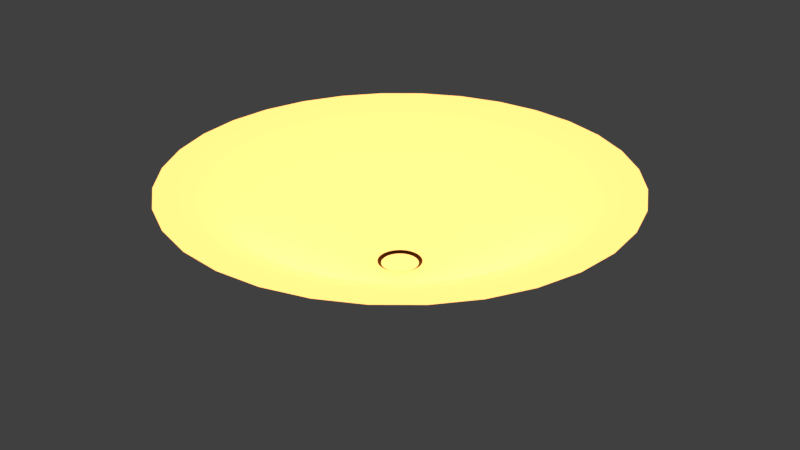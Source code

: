 # Source: ceiling-light.blend  (saved by Blender 2.93.20; exported with 4.5.12 LTS)
import bpy
from mathutils import Matrix  # noqa: F401  (used for matrix-valued properties, if any)

bpy.ops.wm.read_factory_settings(use_empty=True)
scene = bpy.context.scene
scene.name = 'Scene'

# ---- collections
col_collection_1 = bpy.data.collections.new('Collection 1'); scene.collection.children.link(col_collection_1)

# ---- materials (node trees are filled in below, after node groups)
mat_material_001 = bpy.data.materials.new('Material.001')
mat_material_001.use_transparent_shadow = False
mat_material = bpy.data.materials.new('Material')
mat_material.use_transparent_shadow = False

# ---- material node trees
mat_material_001.use_nodes = True; mat_material_001.node_tree.nodes.clear()
_N = mat_material_001.node_tree.nodes; _L = mat_material_001.node_tree.links
n0 = _N.new('ShaderNodeBsdfPrincipled'); n0.name = 'Principled BSDF'; n0.location = (10, 300)
n0.distribution = 'GGX'
n0.subsurface_method = 'BURLEY'
n0.inputs[0].default_value = (0.8, 0.7219, 0.567, 1.0)
n0.inputs[2].default_value = 0.3778
n0.inputs[3].default_value = 1.45
n0.inputs[27].default_value = (1.0, 0.4639, 0.1256, 1.0)
n0.inputs[28].default_value = 2.0
n1 = _N.new('ShaderNodeOutputMaterial'); n1.name = 'Material Output'; n1.location = (300, 300)
_L.new(n0.outputs[0], n1.inputs[0])
n1.is_active_output = True
mat_material.use_nodes = True; mat_material.node_tree.nodes.clear()
_N = mat_material.node_tree.nodes; _L = mat_material.node_tree.links
n0 = _N.new('ShaderNodeBsdfPrincipled'); n0.name = 'Principled BSDF'; n0.location = (10, 300)
n0.distribution = 'GGX'
n0.subsurface_method = 'BURLEY'
n0.inputs[0].default_value = (0.1574, 0.06813, 0.00686, 1.0)
n0.inputs[1].default_value = 1.0
n0.inputs[2].default_value = 0.6111
n0.inputs[3].default_value = 1.45
n0.inputs[27].default_value = (0.0, 0.0, 0.0, 1.0)
n0.inputs[28].default_value = 1.0
n1 = _N.new('ShaderNodeOutputMaterial'); n1.name = 'Material Output'; n1.location = (300, 300)
_L.new(n0.outputs[0], n1.inputs[0])
n1.is_active_output = True

# ---- world
world_world = bpy.data.worlds.new('World'); scene.world = world_world
world_world.color = (0.05088, 0.05088, 0.05088)
world_world.use_sun_shadow = False
world_world.sun_shadow_jitter_overblur = 0.0
world_world.cycles.sampling_method = 'MANUAL'

# ---- meshes
me_circle_001 = bpy.data.meshes.new('Circle.001')
me_circle_001.from_pydata([(-1.661e-08, 0.75, -0.04754), (-0.1463, 0.7356, -0.04754), (-0.287, 0.6929, -0.04754), (-0.4167, 0.6236, -0.04754), (-0.5303, 0.5303, -0.04754), (-0.6236, 0.4167, -0.04754), (-0.6929, 0.287, -0.04754), (-0.7356, 0.1463, -0.04754), (-0.75, 9.867e-08, -0.04754), (-0.7356, -0.1463, -0.04754), (-0.6929, -0.287, -0.04754), (-0.6236, -0.4167, -0.04754), (-0.5303, -0.5303, -0.04754), (-0.4167, -0.6236, -0.04754), (-0.287, -0.6929, -0.04754), (-0.1463, -0.7356, -0.04754), (2.278e-07, -0.75, -0.04754), (0.1463, -0.7356, -0.04754), (0.287, -0.6929, -0.04754), (0.4167, -0.6236, -0.04754), (0.5303, -0.5303, -0.04754), (0.6236, -0.4167, -0.04754), (0.6929, -0.287, -0.04754), (0.7356, -0.1463, -0.04754), (0.75, 7.662e-07, -0.04754), (0.7356, 0.1463, -0.04754), (0.6929, 0.287, -0.04754), (0.6236, 0.4167, -0.04754), (0.5303, 0.5303, -0.04754), (0.4167, 0.6236, -0.04754), (0.287, 0.6929, -0.04754), (0.1463, 0.7356, -0.04754), (-0.01399, 0.07036, -0.3426), (9.313e-08, 0.07173, -0.3426), (-0.02745, 0.06627, -0.3426), (-0.03985, 0.05964, -0.3426), (-0.05072, 0.05072, -0.3426), (-0.05964, 0.03985, -0.3426), (-0.06627, 0.02745, -0.3426), (-0.07036, 0.01399, -0.3426), (-0.07173, 8.316e-08, -0.3426), (-0.07036, -0.01399, -0.3426), (-0.06627, -0.02745, -0.3426), (-0.05964, -0.03985, -0.3426), (-0.05072, -0.05072, -0.3426), (-0.03985, -0.05964, -0.3426), (-0.02745, -0.06627, -0.3426), (-0.01399, -0.07036, -0.3426), (1.242e-07, -0.07173, -0.3426), (0.01399, -0.07036, -0.3426), (0.02745, -0.06627, -0.3426), (0.03985, -0.05964, -0.3426), (0.05072, -0.05072, -0.3426), (0.05964, -0.03985, -0.3426), (0.06627, -0.02745, -0.3426), (0.07036, -0.01399, -0.3426), (0.07173, 1.312e-07, -0.3426), (0.07036, 0.01399, -0.3426), (0.06627, 0.02745, -0.3426), (0.05964, 0.03985, -0.3426), (0.05072, 0.05072, -0.3426), (0.03985, 0.05964, -0.3426), (0.02745, 0.06627, -0.3426), (0.01399, 0.07036, -0.3426), (-0.1316, 0.6617, -0.04836), (1.216e-08, 0.6746, -0.04836), (-0.2582, 0.6233, -0.04836), (-0.3748, 0.5609, -0.04836), (-0.477, 0.477, -0.04836), (-0.5609, 0.3748, -0.04836), (-0.6233, 0.2582, -0.04836), (-0.6617, 0.1316, -0.04836), (-0.6746, 8.711e-08, -0.04836), (-0.6617, -0.1316, -0.04836), (-0.6233, -0.2582, -0.04836), (-0.5609, -0.3748, -0.04836), (-0.477, -0.477, -0.04836), (-0.3748, -0.5609, -0.04836), (-0.2582, -0.6233, -0.04836), (-0.1316, -0.6617, -0.04836), (2.046e-07, -0.6746, -0.04836), (0.1316, -0.6617, -0.04836), (0.2582, -0.6233, -0.04836), (0.3748, -0.5609, -0.04836), (0.477, -0.477, -0.04836), (0.5609, -0.3748, -0.04836), (0.6233, -0.2582, -0.04836), (0.6617, -0.1316, -0.04836), (0.6746, 6.969e-07, -0.04836), (0.6617, 0.1316, -0.04836), (0.6233, 0.2582, -0.04836), (0.5609, 0.3748, -0.04836), (0.477, 0.477, -0.04836), (0.3748, 0.5609, -0.04836), (0.2582, 0.6233, -0.04836), (0.1316, 0.6617, -0.04836), (-0.1169, 0.5878, -0.06984), (3.163e-08, 0.5993, -0.06984), (-0.2293, 0.5537, -0.06984), (-0.3329, 0.4983, -0.06984), (-0.4238, 0.4238, -0.06984), (-0.4983, 0.3329, -0.06984), (-0.5537, 0.2293, -0.06984), (-0.5878, 0.1169, -0.06984), (-0.5993, 8.767e-08, -0.06984), (-0.5878, -0.1169, -0.06984), (-0.5537, -0.2293, -0.06984), (-0.4983, -0.3329, -0.06984), (-0.4238, -0.4238, -0.06984), (-0.3329, -0.4983, -0.06984), (-0.2293, -0.5537, -0.06984), (-0.1169, -0.5878, -0.06984), (1.911e-07, -0.5993, -0.06984), (0.1169, -0.5878, -0.06984), (0.2293, -0.5537, -0.06984), (0.3329, -0.4983, -0.06984), (0.4238, -0.4238, -0.06984), (0.4983, -0.3329, -0.06984), (0.5537, -0.2293, -0.06984), (0.5878, -0.1169, -0.06984), (0.5993, 6.322e-07, -0.06984), (0.5878, 0.1169, -0.06984), (0.5537, 0.2293, -0.06984), (0.4983, 0.3329, -0.06984), (0.4238, 0.4238, -0.06984), (0.3329, 0.4983, -0.06984), (0.2293, 0.5537, -0.06984), (0.1169, 0.5878, -0.06984), (-0.1022, 0.5138, -0.1143), (5.561e-08, 0.5239, -0.1143), (-0.2005, 0.484, -0.1143), (-0.2911, 0.4356, -0.1143), (-0.3705, 0.3705, -0.1143), (-0.4356, 0.2911, -0.1143), (-0.484, 0.2005, -0.1143), (-0.5138, 0.1022, -0.1143), (-0.5239, 8.852e-08, -0.1143), (-0.5138, -0.1022, -0.1143), (-0.484, -0.2005, -0.1143), (-0.4356, -0.2911, -0.1143), (-0.3705, -0.3705, -0.1143), (-0.2911, -0.4356, -0.1143), (-0.2005, -0.484, -0.1143), (-0.1022, -0.5138, -0.1143), (1.75e-07, -0.5239, -0.1143), (0.1022, -0.5138, -0.1143), (0.2005, -0.484, -0.1143), (0.2911, -0.4356, -0.1143), (0.3705, -0.3705, -0.1143), (0.4356, -0.2911, -0.1143), (0.484, -0.2005, -0.1143), (0.5138, -0.1022, -0.1143), (0.5239, 5.733e-07, -0.1143), (0.5138, 0.1022, -0.1143), (0.484, 0.2005, -0.1143), (0.4356, 0.2911, -0.1143), (0.3705, 0.3705, -0.1143), (0.2911, 0.4356, -0.1143), (0.2005, 0.484, -0.1143), (0.1022, 0.5138, -0.1143), (-0.08751, 0.4399, -0.1661), (6.746e-08, 0.4485, -0.1661), (-0.1717, 0.4144, -0.1661), (-0.2492, 0.373, -0.1661), (-0.3172, 0.3172, -0.1661), (-0.373, 0.2492, -0.1661), (-0.4144, 0.1717, -0.1661), (-0.4399, 0.08751, -0.1661), (-0.4485, 8.795e-08, -0.1661), (-0.4399, -0.08751, -0.1661), (-0.4144, -0.1717, -0.1661), (-0.373, -0.2492, -0.1661), (-0.3172, -0.3172, -0.1661), (-0.2492, -0.373, -0.1661), (-0.1717, -0.4144, -0.1661), (-0.08751, -0.4399, -0.1661), (1.57e-07, -0.4485, -0.1661), (0.08751, -0.4399, -0.1661), (0.1717, -0.4144, -0.1661), (0.2492, -0.373, -0.1661), (0.3172, -0.3172, -0.1661), (0.373, -0.2492, -0.1661), (0.4144, -0.1717, -0.1661), (0.4399, -0.08751, -0.1661), (0.4485, 5.2e-07, -0.1661), (0.4399, 0.08751, -0.1661), (0.4144, 0.1717, -0.1661), (0.373, 0.2492, -0.1661), (0.3172, 0.3172, -0.1661), (0.2492, 0.373, -0.1661), (0.1717, 0.4144, -0.1661), (0.08751, 0.4399, -0.1661), (-0.0728, 0.366, -0.2165), (6.294e-08, 0.3732, -0.2165), (-0.1428, 0.3448, -0.2165), (-0.2073, 0.3103, -0.2165), (-0.2639, 0.2639, -0.2165), (-0.3103, 0.2073, -0.2165), (-0.3448, 0.1428, -0.2165), (-0.366, 0.0728, -0.2165), (-0.3732, 8.795e-08, -0.2165), (-0.366, -0.0728, -0.2165), (-0.3448, -0.1428, -0.2165), (-0.3103, -0.2073, -0.2165), (-0.2639, -0.2639, -0.2165), (-0.2073, -0.3103, -0.2165), (-0.1428, -0.3448, -0.2165), (-0.0728, -0.366, -0.2165), (1.358e-07, -0.3732, -0.2165), (0.0728, -0.366, -0.2165), (0.1428, -0.3448, -0.2165), (0.2073, -0.3103, -0.2165), (0.2639, -0.2639, -0.2165), (0.3103, -0.2073, -0.2165), (0.3448, -0.1428, -0.2165), (0.366, -0.0728, -0.2165), (0.3732, 4.556e-07, -0.2165), (0.366, 0.07281, -0.2165), (0.3448, 0.1428, -0.2165), (0.3103, 0.2073, -0.2165), (0.2639, 0.2639, -0.2165), (0.2073, 0.3103, -0.2165), (0.1428, 0.3448, -0.2165), (0.0728, 0.366, -0.2165), (-0.0581, 0.2921, -0.2627), (6.097e-08, 0.2978, -0.2627), (-0.114, 0.2752, -0.2627), (-0.1655, 0.2476, -0.2627), (-0.2106, 0.2106, -0.2627), (-0.2476, 0.1655, -0.2627), (-0.2752, 0.114, -0.2627), (-0.2921, 0.0581, -0.2627), (-0.2978, 8.767e-08, -0.2627), (-0.2921, -0.0581, -0.2627), (-0.2752, -0.114, -0.2627), (-0.2476, -0.1655, -0.2627), (-0.2106, -0.2106, -0.2627), (-0.1655, -0.2476, -0.2627), (-0.114, -0.2752, -0.2627), (-0.0581, -0.2921, -0.2627), (1.225e-07, -0.2978, -0.2627), (0.0581, -0.2921, -0.2627), (0.114, -0.2752, -0.2627), (0.1655, -0.2476, -0.2627), (0.2106, -0.2106, -0.2627), (0.2476, -0.1655, -0.2627), (0.2752, -0.114, -0.2627), (0.2921, -0.0581, -0.2627), (0.2978, 3.877e-07, -0.2627), (0.2921, 0.0581, -0.2627), (0.2752, 0.114, -0.2627), (0.2476, 0.1655, -0.2627), (0.2106, 0.2106, -0.2627), (0.1655, 0.2476, -0.2627), (0.114, 0.2752, -0.2627), (0.0581, 0.2921, -0.2627), (-0.0434, 0.2182, -0.3025), (6.294e-08, 0.2225, -0.3025), (-0.08513, 0.2055, -0.3025), (-0.1236, 0.185, -0.3025), (-0.1573, 0.1573, -0.3025), (-0.185, 0.1236, -0.3025), (-0.2055, 0.08513, -0.3025), (-0.2182, 0.0434, -0.3025), (-0.2225, 8.711e-08, -0.3025), (-0.2182, -0.0434, -0.3025), (-0.2055, -0.08513, -0.3025), (-0.185, -0.1236, -0.3025), (-0.1573, -0.1573, -0.3025), (-0.1236, -0.185, -0.3025), (-0.08513, -0.2055, -0.3025), (-0.0434, -0.2182, -0.3025), (1.056e-07, -0.2225, -0.3025), (0.0434, -0.2182, -0.3025), (0.08513, -0.2055, -0.3025), (0.1236, -0.185, -0.3025), (0.1573, -0.1573, -0.3025), (0.185, -0.1236, -0.3025), (0.2055, -0.08513, -0.3025), (0.2182, -0.0434, -0.3025), (0.2225, 3.14e-07, -0.3025), (0.2182, 0.0434, -0.3025), (0.2055, 0.08513, -0.3025), (0.185, 0.1236, -0.3025), (0.1573, 0.1573, -0.3025), (0.1236, 0.185, -0.3025), (0.08513, 0.2055, -0.3025), (0.0434, 0.2182, -0.3025), (-0.0287, 0.1443, -0.3313), (7.14e-08, 0.1471, -0.3313), (-0.05629, 0.1359, -0.3313), (-0.08172, 0.1223, -0.3313), (-0.104, 0.104, -0.3313), (-0.1223, 0.08172, -0.3313), (-0.1359, 0.05629, -0.3313), (-0.1443, 0.0287, -0.3313), (-0.1471, 8.626e-08, -0.3313), (-0.1443, -0.0287, -0.3313), (-0.1359, -0.05629, -0.3313), (-0.1223, -0.08172, -0.3313), (-0.104, -0.104, -0.3313), (-0.08172, -0.1223, -0.3313), (-0.05629, -0.1359, -0.3313), (-0.0287, -0.1443, -0.3313), (1.028e-07, -0.1471, -0.3313), (0.0287, -0.1443, -0.3313), (0.05629, -0.1359, -0.3313), (0.08172, -0.1223, -0.3313), (0.104, -0.104, -0.3313), (0.1223, -0.08172, -0.3313), (0.1359, -0.05629, -0.3313), (0.1443, -0.0287, -0.3313), (0.1471, 2.305e-07, -0.3313), (0.1443, 0.0287, -0.3313), (0.1359, 0.05629, -0.3313), (0.1223, 0.08172, -0.3313), (0.104, 0.104, -0.3313), (0.08172, 0.1223, -0.3313), (0.05629, 0.1359, -0.3313), (0.0287, 0.1443, -0.3313)], [], [(32, 33, 63, 62, 61, 60, 59, 58, 57, 56, 55, 54, 53, 52, 51, 50, 49, 48, 47, 46, 45, 44, 43, 42, 41, 40, 39, 38, 37, 36, 35, 34), (64, 1, 0, 65), (66, 2, 1, 64), (67, 3, 2, 66), (68, 4, 3, 67), (69, 5, 4, 68), (70, 6, 5, 69), (71, 7, 6, 70), (72, 8, 7, 71), (73, 9, 8, 72), (74, 10, 9, 73), (75, 11, 10, 74), (76, 12, 11, 75), (77, 13, 12, 76), (78, 14, 13, 77), (79, 15, 14, 78), (80, 16, 15, 79), (81, 17, 16, 80), (82, 18, 17, 81), (83, 19, 18, 82), (84, 20, 19, 83), (85, 21, 20, 84), (86, 22, 21, 85), (87, 23, 22, 86), (88, 24, 23, 87), (89, 25, 24, 88), (90, 26, 25, 89), (91, 27, 26, 90), (92, 28, 27, 91), (93, 29, 28, 92), (94, 30, 29, 93), (95, 31, 30, 94), (65, 0, 31, 95), (96, 64, 65, 97), (98, 66, 64, 96), (99, 67, 66, 98), (100, 68, 67, 99), (101, 69, 68, 100), (102, 70, 69, 101), (103, 71, 70, 102), (104, 72, 71, 103), (105, 73, 72, 104), (106, 74, 73, 105), (107, 75, 74, 106), (108, 76, 75, 107), (109, 77, 76, 108), (110, 78, 77, 109), (111, 79, 78, 110), (112, 80, 79, 111), (113, 81, 80, 112), (114, 82, 81, 113), (115, 83, 82, 114), (116, 84, 83, 115), (117, 85, 84, 116), (118, 86, 85, 117), (119, 87, 86, 118), (120, 88, 87, 119), (121, 89, 88, 120), (122, 90, 89, 121), (123, 91, 90, 122), (124, 92, 91, 123), (125, 93, 92, 124), (126, 94, 93, 125), (127, 95, 94, 126), (97, 65, 95, 127), (128, 96, 97, 129), (130, 98, 96, 128), (131, 99, 98, 130), (132, 100, 99, 131), (133, 101, 100, 132), (134, 102, 101, 133), (135, 103, 102, 134), (136, 104, 103, 135), (137, 105, 104, 136), (138, 106, 105, 137), (139, 107, 106, 138), (140, 108, 107, 139), (141, 109, 108, 140), (142, 110, 109, 141), (143, 111, 110, 142), (144, 112, 111, 143), (145, 113, 112, 144), (146, 114, 113, 145), (147, 115, 114, 146), (148, 116, 115, 147), (149, 117, 116, 148), (150, 118, 117, 149), (151, 119, 118, 150), (152, 120, 119, 151), (153, 121, 120, 152), (154, 122, 121, 153), (155, 123, 122, 154), (156, 124, 123, 155), (157, 125, 124, 156), (158, 126, 125, 157), (159, 127, 126, 158), (129, 97, 127, 159), (160, 128, 129, 161), (162, 130, 128, 160), (163, 131, 130, 162), (164, 132, 131, 163), (165, 133, 132, 164), (166, 134, 133, 165), (167, 135, 134, 166), (168, 136, 135, 167), (169, 137, 136, 168), (170, 138, 137, 169), (171, 139, 138, 170), (172, 140, 139, 171), (173, 141, 140, 172), (174, 142, 141, 173), (175, 143, 142, 174), (176, 144, 143, 175), (177, 145, 144, 176), (178, 146, 145, 177), (179, 147, 146, 178), (180, 148, 147, 179), (181, 149, 148, 180), (182, 150, 149, 181), (183, 151, 150, 182), (184, 152, 151, 183), (185, 153, 152, 184), (186, 154, 153, 185), (187, 155, 154, 186), (188, 156, 155, 187), (189, 157, 156, 188), (190, 158, 157, 189), (191, 159, 158, 190), (161, 129, 159, 191), (192, 160, 161, 193), (194, 162, 160, 192), (195, 163, 162, 194), (196, 164, 163, 195), (197, 165, 164, 196), (198, 166, 165, 197), (199, 167, 166, 198), (200, 168, 167, 199), (201, 169, 168, 200), (202, 170, 169, 201), (203, 171, 170, 202), (204, 172, 171, 203), (205, 173, 172, 204), (206, 174, 173, 205), (207, 175, 174, 206), (208, 176, 175, 207), (209, 177, 176, 208), (210, 178, 177, 209), (211, 179, 178, 210), (212, 180, 179, 211), (213, 181, 180, 212), (214, 182, 181, 213), (215, 183, 182, 214), (216, 184, 183, 215), (217, 185, 184, 216), (218, 186, 185, 217), (219, 187, 186, 218), (220, 188, 187, 219), (221, 189, 188, 220), (222, 190, 189, 221), (223, 191, 190, 222), (193, 161, 191, 223), (224, 192, 193, 225), (226, 194, 192, 224), (227, 195, 194, 226), (228, 196, 195, 227), (229, 197, 196, 228), (230, 198, 197, 229), (231, 199, 198, 230), (232, 200, 199, 231), (233, 201, 200, 232), (234, 202, 201, 233), (235, 203, 202, 234), (236, 204, 203, 235), (237, 205, 204, 236), (238, 206, 205, 237), (239, 207, 206, 238), (240, 208, 207, 239), (241, 209, 208, 240), (242, 210, 209, 241), (243, 211, 210, 242), (244, 212, 211, 243), (245, 213, 212, 244), (246, 214, 213, 245), (247, 215, 214, 246), (248, 216, 215, 247), (249, 217, 216, 248), (250, 218, 217, 249), (251, 219, 218, 250), (252, 220, 219, 251), (253, 221, 220, 252), (254, 222, 221, 253), (255, 223, 222, 254), (225, 193, 223, 255), (256, 224, 225, 257), (258, 226, 224, 256), (259, 227, 226, 258), (260, 228, 227, 259), (261, 229, 228, 260), (262, 230, 229, 261), (263, 231, 230, 262), (264, 232, 231, 263), (265, 233, 232, 264), (266, 234, 233, 265), (267, 235, 234, 266), (268, 236, 235, 267), (269, 237, 236, 268), (270, 238, 237, 269), (271, 239, 238, 270), (272, 240, 239, 271), (273, 241, 240, 272), (274, 242, 241, 273), (275, 243, 242, 274), (276, 244, 243, 275), (277, 245, 244, 276), (278, 246, 245, 277), (279, 247, 246, 278), (280, 248, 247, 279), (281, 249, 248, 280), (282, 250, 249, 281), (283, 251, 250, 282), (284, 252, 251, 283), (285, 253, 252, 284), (286, 254, 253, 285), (287, 255, 254, 286), (257, 225, 255, 287), (288, 256, 257, 289), (290, 258, 256, 288), (291, 259, 258, 290), (292, 260, 259, 291), (293, 261, 260, 292), (294, 262, 261, 293), (295, 263, 262, 294), (296, 264, 263, 295), (297, 265, 264, 296), (298, 266, 265, 297), (299, 267, 266, 298), (300, 268, 267, 299), (301, 269, 268, 300), (302, 270, 269, 301), (303, 271, 270, 302), (304, 272, 271, 303), (305, 273, 272, 304), (306, 274, 273, 305), (307, 275, 274, 306), (308, 276, 275, 307), (309, 277, 276, 308), (310, 278, 277, 309), (311, 279, 278, 310), (312, 280, 279, 311), (313, 281, 280, 312), (314, 282, 281, 313), (315, 283, 282, 314), (316, 284, 283, 315), (317, 285, 284, 316), (318, 286, 285, 317), (319, 287, 286, 318), (289, 257, 287, 319), (32, 288, 289, 33), (34, 290, 288, 32), (35, 291, 290, 34), (36, 292, 291, 35), (37, 293, 292, 36), (38, 294, 293, 37), (39, 295, 294, 38), (40, 296, 295, 39), (41, 297, 296, 40), (42, 298, 297, 41), (43, 299, 298, 42), (44, 300, 299, 43), (45, 301, 300, 44), (46, 302, 301, 45), (47, 303, 302, 46), (48, 304, 303, 47), (49, 305, 304, 48), (50, 306, 305, 49), (51, 307, 306, 50), (52, 308, 307, 51), (53, 309, 308, 52), (54, 310, 309, 53), (55, 311, 310, 54), (56, 312, 311, 55), (57, 313, 312, 56), (58, 314, 313, 57), (59, 315, 314, 58), (60, 316, 315, 59), (61, 317, 316, 60), (62, 318, 317, 61), (63, 319, 318, 62), (33, 289, 319, 63)])
me_circle_001.polygons.foreach_set('use_smooth', [True] * 289)
_uv = me_circle_001.uv_layers.new(name='UVMap')
_uv.uv.foreach_set('vector', [0.4752, 0.4695, 0.4815, 0.4652, 0.4886, 0.4622, 0.4961, 0.4607, 0.5038, 0.4607, 0.5113, 0.4622, 0.5184, 0.4651, 0.5248, 0.4693, 0.5303, 0.4747, 0.5345, 0.4811, 0.5375, 0.4881, 0.539, 0.4957, 0.5391, 0.5033, 0.5376, 0.5109, 0.5347, 0.518, 0.5305, 0.5244, 0.5251, 0.5298, 0.5187, 0.5341, 0.5116, 0.5371, 0.5041, 0.5386, 0.4964, 0.5386, 0.4889, 0.5372, 0.4818, 0.5342, 0.4754, 0.53, 0.47, 0.5246, 0.4657, 0.5182, 0.4627, 0.5112, 0.4612, 0.5036, 0.4612, 0.496, 0.4626, 0.4884, 0.4655, 0.4813, 0.4698, 0.4749, 0.2137, 0.1504, 0.1818, 0.1114, 0.2636, 0.05678, 0.2874, 0.1013, 0.1511, 0.2129, 0.1121, 0.1809, 0.1818, 0.1114, 0.2137, 0.1504, 0.1018, 0.2865, 0.0573, 0.2627, 0.1121, 0.1809, 0.1511, 0.2129, 0.0678, 0.3683, 0.01952, 0.3536, 0.0573, 0.2627, 0.1018, 0.2865, 0.05043, 0.4552, 0.0001964, 0.4502, 0.01952, 0.3536, 0.0678, 0.3683, 0.05036, 0.5438, 9.996e-05, 0.5487, 0.0001964, 0.4502, 0.05043, 0.4552, 0.06759, 0.6308, 0.01925, 0.6454, 9.996e-05, 0.5487, 0.05036, 0.5438, 0.1015, 0.7127, 0.05694, 0.7365, 0.01925, 0.6454, 0.06759, 0.6308, 0.1508, 0.7864, 0.1117, 0.8185, 0.05694, 0.7365, 0.1015, 0.7127, 0.2135, 0.8491, 0.1815, 0.8882, 0.1117, 0.8185, 0.1508, 0.7864, 0.2873, 0.8982, 0.2636, 0.9428, 0.1815, 0.8882, 0.2135, 0.8491, 0.3691, 0.932, 0.3545, 0.9803, 0.2636, 0.9428, 0.2873, 0.8982, 0.4559, 0.9492, 0.451, 0.9994, 0.3545, 0.9803, 0.3691, 0.932, 0.5445, 0.9492, 0.5494, 0.9994, 0.451, 0.9994, 0.4559, 0.9492, 0.6313, 0.932, 0.646, 0.9802, 0.5494, 0.9994, 0.5445, 0.9492, 0.7132, 0.8981, 0.737, 0.9426, 0.646, 0.9802, 0.6313, 0.932, 0.7868, 0.8488, 0.8189, 0.8879, 0.737, 0.9426, 0.7132, 0.8981, 0.8495, 0.7862, 0.8885, 0.8182, 0.8189, 0.8879, 0.7868, 0.8488, 0.8987, 0.7124, 0.9432, 0.7362, 0.8885, 0.8182, 0.8495, 0.7862, 0.9325, 0.6305, 0.9808, 0.6451, 0.9432, 0.7362, 0.8987, 0.7124, 0.9497, 0.5436, 0.9999, 0.5485, 0.9808, 0.6451, 0.9325, 0.6305, 0.9496, 0.4551, 0.9998, 0.4501, 0.9999, 0.5485, 0.9497, 0.5436, 0.9322, 0.3683, 0.9804, 0.3536, 0.9998, 0.4501, 0.9496, 0.4551, 0.8982, 0.2866, 0.9426, 0.2627, 0.9804, 0.3536, 0.9322, 0.3683, 0.849, 0.2131, 0.8879, 0.1811, 0.9426, 0.2627, 0.8982, 0.2866, 0.7864, 0.1506, 0.8184, 0.1116, 0.8879, 0.1811, 0.849, 0.2131, 0.7129, 0.1014, 0.7366, 0.05701, 0.8184, 0.1116, 0.7864, 0.1506, 0.6312, 0.06759, 0.6458, 0.01938, 0.7366, 0.05701, 0.7129, 0.1014, 0.5444, 0.05031, 0.5494, 0.0001589, 0.6458, 0.01938, 0.6312, 0.06759, 0.456, 0.05026, 0.451, 9.996e-05, 0.5494, 0.0001589, 0.5444, 0.05031, 0.3692, 0.06746, 0.3546, 0.01921, 0.451, 9.996e-05, 0.456, 0.05026, 0.2874, 0.1013, 0.2636, 0.05678, 0.3546, 0.01921, 0.3692, 0.06746, 0.2469, 0.1908, 0.2137, 0.1504, 0.2874, 0.1013, 0.312, 0.1474, 0.1915, 0.2461, 0.1511, 0.2129, 0.2137, 0.1504, 0.2469, 0.1908, 0.1479, 0.3112, 0.1018, 0.2865, 0.1511, 0.2129, 0.1915, 0.2461, 0.1179, 0.3835, 0.0678, 0.3683, 0.1018, 0.2865, 0.1479, 0.3112, 0.1025, 0.4603, 0.05043, 0.4552, 0.0678, 0.3683, 0.1179, 0.3835, 0.1025, 0.5387, 0.05036, 0.5438, 0.05043, 0.4552, 0.1025, 0.4603, 0.1177, 0.6156, 0.06759, 0.6308, 0.05036, 0.5438, 0.1025, 0.5387, 0.1477, 0.688, 0.1015, 0.7127, 0.06759, 0.6308, 0.1177, 0.6156, 0.1912, 0.7532, 0.1508, 0.7864, 0.1015, 0.7127, 0.1477, 0.688, 0.2467, 0.8086, 0.2135, 0.8491, 0.1508, 0.7864, 0.1912, 0.7532, 0.3119, 0.852, 0.2873, 0.8982, 0.2135, 0.8491, 0.2467, 0.8086, 0.3842, 0.8819, 0.3691, 0.932, 0.2873, 0.8982, 0.3119, 0.852, 0.461, 0.8972, 0.4559, 0.9492, 0.3691, 0.932, 0.3842, 0.8819, 0.5393, 0.8972, 0.5445, 0.9492, 0.4559, 0.9492, 0.461, 0.8972, 0.6161, 0.8819, 0.6313, 0.932, 0.5445, 0.9492, 0.5393, 0.8972, 0.6885, 0.8519, 0.7132, 0.8981, 0.6313, 0.932, 0.6161, 0.8819, 0.7536, 0.8084, 0.7868, 0.8488, 0.7132, 0.8981, 0.6885, 0.8519, 0.809, 0.753, 0.8495, 0.7862, 0.7868, 0.8488, 0.7536, 0.8084, 0.8525, 0.6878, 0.8987, 0.7124, 0.8495, 0.7862, 0.809, 0.753, 0.8824, 0.6154, 0.9325, 0.6305, 0.8987, 0.7124, 0.8525, 0.6878, 0.8976, 0.5386, 0.9497, 0.5436, 0.9325, 0.6305, 0.8824, 0.6154, 0.8975, 0.4603, 0.9496, 0.4551, 0.9497, 0.5436, 0.8976, 0.5386, 0.8822, 0.3835, 0.9322, 0.3683, 0.9496, 0.4551, 0.8975, 0.4603, 0.8522, 0.3113, 0.8982, 0.2866, 0.9322, 0.3683, 0.8822, 0.3835, 0.8087, 0.2463, 0.849, 0.2131, 0.8982, 0.2866, 0.8522, 0.3113, 0.7533, 0.191, 0.7864, 0.1506, 0.849, 0.2131, 0.8087, 0.2463, 0.6883, 0.1475, 0.7129, 0.1014, 0.7864, 0.1506, 0.7533, 0.191, 0.616, 0.1176, 0.6312, 0.06759, 0.7129, 0.1014, 0.6883, 0.1475, 0.5393, 0.1023, 0.5444, 0.05031, 0.6312, 0.06759, 0.616, 0.1176, 0.4611, 0.1023, 0.456, 0.05026, 0.5444, 0.05031, 0.5393, 0.1023, 0.3843, 0.1175, 0.3692, 0.06746, 0.456, 0.05026, 0.4611, 0.1023, 0.312, 0.1474, 0.2874, 0.1013, 0.3692, 0.06746, 0.3843, 0.1175, 0.2834, 0.2354, 0.2469, 0.1908, 0.312, 0.1474, 0.3391, 0.1983, 0.236, 0.2828, 0.1915, 0.2461, 0.2469, 0.1908, 0.2834, 0.2354, 0.1987, 0.3384, 0.1479, 0.3112, 0.1915, 0.2461, 0.236, 0.2828, 0.1731, 0.4003, 0.1179, 0.3835, 0.1479, 0.3112, 0.1987, 0.3384, 0.1599, 0.4661, 0.1025, 0.4603, 0.1179, 0.3835, 0.1731, 0.4003, 0.1599, 0.5331, 0.1025, 0.5387, 0.1025, 0.4603, 0.1599, 0.4661, 0.173, 0.5988, 0.1177, 0.6156, 0.1025, 0.5387, 0.1599, 0.5331, 0.1986, 0.6608, 0.1477, 0.688, 0.1177, 0.6156, 0.173, 0.5988, 0.2359, 0.7165, 0.1912, 0.7532, 0.1477, 0.688, 0.1986, 0.6608, 0.2833, 0.7639, 0.2467, 0.8086, 0.1912, 0.7532, 0.2359, 0.7165, 0.339, 0.8012, 0.3119, 0.852, 0.2467, 0.8086, 0.2833, 0.7639, 0.401, 0.8268, 0.3842, 0.8819, 0.3119, 0.852, 0.339, 0.8012, 0.4667, 0.8398, 0.461, 0.8972, 0.3842, 0.8819, 0.401, 0.8268, 0.5337, 0.8398, 0.5393, 0.8972, 0.461, 0.8972, 0.4667, 0.8398, 0.5994, 0.8267, 0.6161, 0.8819, 0.5393, 0.8972, 0.5337, 0.8398, 0.6613, 0.8011, 0.6885, 0.8519, 0.6161, 0.8819, 0.5994, 0.8267, 0.717, 0.7638, 0.7536, 0.8084, 0.6885, 0.8519, 0.6613, 0.8011, 0.7644, 0.7164, 0.809, 0.753, 0.7536, 0.8084, 0.717, 0.7638, 0.8016, 0.6607, 0.8525, 0.6878, 0.809, 0.753, 0.7644, 0.7164, 0.8271, 0.5987, 0.8824, 0.6154, 0.8525, 0.6878, 0.8016, 0.6607, 0.8402, 0.533, 0.8976, 0.5386, 0.8824, 0.6154, 0.8271, 0.5987, 0.8402, 0.466, 0.8975, 0.4603, 0.8976, 0.5386, 0.8402, 0.533, 0.8271, 0.4003, 0.8822, 0.3835, 0.8975, 0.4603, 0.8402, 0.466, 0.8013, 0.3385, 0.8522, 0.3113, 0.8822, 0.3835, 0.8271, 0.4003, 0.7641, 0.2828, 0.8087, 0.2463, 0.8522, 0.3113, 0.8013, 0.3385, 0.7168, 0.2355, 0.7533, 0.191, 0.8087, 0.2463, 0.7641, 0.2828, 0.6611, 0.1983, 0.6883, 0.1475, 0.7533, 0.191, 0.7168, 0.2355, 0.5993, 0.1727, 0.616, 0.1176, 0.6883, 0.1475, 0.6611, 0.1983, 0.5336, 0.1597, 0.5393, 0.1023, 0.616, 0.1176, 0.5993, 0.1727, 0.4667, 0.1596, 0.4611, 0.1023, 0.5393, 0.1023, 0.5336, 0.1597, 0.401, 0.1727, 0.3843, 0.1175, 0.4611, 0.1023, 0.4667, 0.1596, 0.3391, 0.1983, 0.312, 0.1474, 0.3843, 0.1175, 0.401, 0.1727, 0.3205, 0.2809, 0.2834, 0.2354, 0.3391, 0.1983, 0.3667, 0.2501, 0.2813, 0.3201, 0.236, 0.2828, 0.2834, 0.2354, 0.3205, 0.2809, 0.2504, 0.3662, 0.1987, 0.3384, 0.236, 0.2828, 0.2813, 0.3201, 0.2292, 0.4175, 0.1731, 0.4003, 0.1987, 0.3384, 0.2504, 0.3662, 0.2184, 0.4719, 0.1599, 0.4661, 0.1731, 0.4003, 0.2292, 0.4175, 0.2184, 0.5275, 0.1599, 0.5331, 0.1599, 0.4661, 0.2184, 0.4719, 0.2292, 0.5819, 0.173, 0.5988, 0.1599, 0.5331, 0.2184, 0.5275, 0.2505, 0.6332, 0.1986, 0.6608, 0.173, 0.5988, 0.2292, 0.5819, 0.2813, 0.6793, 0.2359, 0.7165, 0.1986, 0.6608, 0.2505, 0.6332, 0.3206, 0.7185, 0.2833, 0.7639, 0.2359, 0.7165, 0.2813, 0.6793, 0.3667, 0.7495, 0.339, 0.8012, 0.2833, 0.7639, 0.3206, 0.7185, 0.418, 0.7707, 0.401, 0.8268, 0.339, 0.8012, 0.3667, 0.7495, 0.4725, 0.7814, 0.4667, 0.8398, 0.401, 0.8268, 0.418, 0.7707, 0.528, 0.7814, 0.5337, 0.8398, 0.4667, 0.8398, 0.4725, 0.7814, 0.5824, 0.7705, 0.5994, 0.8267, 0.5337, 0.8398, 0.528, 0.7814, 0.6337, 0.7492, 0.6613, 0.8011, 0.5994, 0.8267, 0.5824, 0.7705, 0.6798, 0.7184, 0.717, 0.7638, 0.6613, 0.8011, 0.6337, 0.7492, 0.719, 0.6791, 0.7644, 0.7164, 0.717, 0.7638, 0.6798, 0.7184, 0.7497, 0.6329, 0.8016, 0.6607, 0.7644, 0.7164, 0.719, 0.6791, 0.7711, 0.5817, 0.8271, 0.5987, 0.8016, 0.6607, 0.7497, 0.6329, 0.7818, 0.5272, 0.8402, 0.533, 0.8271, 0.5987, 0.7711, 0.5817, 0.7817, 0.4717, 0.8402, 0.466, 0.8402, 0.533, 0.7818, 0.5272, 0.7708, 0.4174, 0.8271, 0.4003, 0.8402, 0.466, 0.7817, 0.4717, 0.7497, 0.366, 0.8013, 0.3385, 0.8271, 0.4003, 0.7708, 0.4174, 0.7188, 0.32, 0.7641, 0.2828, 0.8013, 0.3385, 0.7497, 0.366, 0.6795, 0.2808, 0.7168, 0.2355, 0.7641, 0.2828, 0.7188, 0.32, 0.6334, 0.25, 0.6611, 0.1983, 0.7168, 0.2355, 0.6795, 0.2808, 0.5822, 0.2288, 0.5993, 0.1727, 0.6611, 0.1983, 0.6334, 0.25, 0.5278, 0.218, 0.5336, 0.1597, 0.5993, 0.1727, 0.5822, 0.2288, 0.4723, 0.218, 0.4667, 0.1596, 0.5336, 0.1597, 0.5278, 0.218, 0.4179, 0.2288, 0.401, 0.1727, 0.4667, 0.1596, 0.4723, 0.218, 0.3667, 0.2501, 0.3391, 0.1983, 0.401, 0.1727, 0.4179, 0.2288, 0.356, 0.3243, 0.3205, 0.2809, 0.3667, 0.2501, 0.393, 0.2996, 0.3246, 0.3558, 0.2813, 0.3201, 0.3205, 0.2809, 0.356, 0.3243, 0.2999, 0.3928, 0.2504, 0.3662, 0.2813, 0.3201, 0.3246, 0.3558, 0.2828, 0.4339, 0.2292, 0.4175, 0.2504, 0.3662, 0.2999, 0.3928, 0.2742, 0.4776, 0.2184, 0.4719, 0.2292, 0.4175, 0.2828, 0.4339, 0.2742, 0.5221, 0.2184, 0.5275, 0.2184, 0.4719, 0.2742, 0.4776, 0.2829, 0.5657, 0.2292, 0.5819, 0.2184, 0.5275, 0.2742, 0.5221, 0.3, 0.6068, 0.2505, 0.6332, 0.2292, 0.5819, 0.2829, 0.5657, 0.3248, 0.6438, 0.2813, 0.6793, 0.2505, 0.6332, 0.3, 0.6068, 0.3563, 0.6753, 0.3206, 0.7185, 0.2813, 0.6793, 0.3248, 0.6438, 0.3933, 0.7, 0.3667, 0.7495, 0.3206, 0.7185, 0.3563, 0.6753, 0.4344, 0.717, 0.418, 0.7707, 0.3667, 0.7495, 0.3933, 0.7, 0.4781, 0.7256, 0.4725, 0.7814, 0.418, 0.7707, 0.4344, 0.717, 0.5226, 0.7255, 0.528, 0.7814, 0.4725, 0.7814, 0.4781, 0.7256, 0.5662, 0.7168, 0.5824, 0.7705, 0.528, 0.7814, 0.5226, 0.7255, 0.6073, 0.6997, 0.6337, 0.7492, 0.5824, 0.7705, 0.5662, 0.7168, 0.6443, 0.6749, 0.6798, 0.7184, 0.6337, 0.7492, 0.6073, 0.6997, 0.6757, 0.6434, 0.719, 0.6791, 0.6798, 0.7184, 0.6443, 0.6749, 0.7004, 0.6064, 0.7497, 0.6329, 0.719, 0.6791, 0.6757, 0.6434, 0.7174, 0.5653, 0.7711, 0.5817, 0.7497, 0.6329, 0.7004, 0.6064, 0.726, 0.5216, 0.7818, 0.5272, 0.7711, 0.5817, 0.7174, 0.5653, 0.7259, 0.4771, 0.7817, 0.4717, 0.7818, 0.5272, 0.726, 0.5216, 0.7172, 0.4335, 0.7708, 0.4174, 0.7817, 0.4717, 0.7259, 0.4771, 0.7001, 0.3924, 0.7497, 0.366, 0.7708, 0.4174, 0.7172, 0.4335, 0.6754, 0.3555, 0.7188, 0.32, 0.7497, 0.366, 0.7001, 0.3924, 0.6439, 0.3241, 0.6795, 0.2808, 0.7188, 0.32, 0.6754, 0.3555, 0.6069, 0.2994, 0.6334, 0.25, 0.6795, 0.2808, 0.6439, 0.3241, 0.5658, 0.2824, 0.5822, 0.2288, 0.6334, 0.25, 0.6069, 0.2994, 0.5222, 0.2738, 0.5278, 0.218, 0.5822, 0.2288, 0.5658, 0.2824, 0.4777, 0.2738, 0.4723, 0.218, 0.5278, 0.218, 0.5222, 0.2738, 0.4341, 0.2825, 0.4179, 0.2288, 0.4723, 0.218, 0.4777, 0.2738, 0.393, 0.2996, 0.3667, 0.2501, 0.4179, 0.2288, 0.4341, 0.2825, 0.3893, 0.3651, 0.356, 0.3243, 0.393, 0.2996, 0.4177, 0.3461, 0.3652, 0.3893, 0.3246, 0.3558, 0.356, 0.3243, 0.3893, 0.3651, 0.3463, 0.4177, 0.2999, 0.3928, 0.3246, 0.3558, 0.3652, 0.3893, 0.3332, 0.4493, 0.2828, 0.4339, 0.2999, 0.3928, 0.3463, 0.4177, 0.3266, 0.4828, 0.2742, 0.4776, 0.2828, 0.4339, 0.3332, 0.4493, 0.3267, 0.517, 0.2742, 0.5221, 0.2742, 0.4776, 0.3266, 0.4828, 0.3334, 0.5505, 0.2829, 0.5657, 0.2742, 0.5221, 0.3267, 0.517, 0.3465, 0.5821, 0.3, 0.6068, 0.2829, 0.5657, 0.3334, 0.5505, 0.3655, 0.6105, 0.3248, 0.6438, 0.3, 0.6068, 0.3465, 0.5821, 0.3897, 0.6346, 0.3563, 0.6753, 0.3248, 0.6438, 0.3655, 0.6105, 0.4182, 0.6535, 0.3933, 0.7, 0.3563, 0.6753, 0.3897, 0.6346, 0.4498, 0.6666, 0.4344, 0.717, 0.3933, 0.7, 0.4182, 0.6535, 0.4833, 0.6732, 0.4781, 0.7256, 0.4344, 0.717, 0.4498, 0.6666, 0.5175, 0.6731, 0.5226, 0.7255, 0.4781, 0.7256, 0.4833, 0.6732, 0.551, 0.6664, 0.5662, 0.7168, 0.5226, 0.7255, 0.5175, 0.6731, 0.5826, 0.6532, 0.6073, 0.6997, 0.5662, 0.7168, 0.551, 0.6664, 0.6109, 0.6342, 0.6443, 0.6749, 0.6073, 0.6997, 0.5826, 0.6532, 0.635, 0.61, 0.6757, 0.6434, 0.6443, 0.6749, 0.6109, 0.6342, 0.654, 0.5815, 0.7004, 0.6064, 0.6757, 0.6434, 0.635, 0.61, 0.667, 0.5499, 0.7174, 0.5653, 0.7004, 0.6064, 0.654, 0.5815, 0.6736, 0.5164, 0.726, 0.5216, 0.7174, 0.5653, 0.667, 0.5499, 0.6735, 0.4822, 0.7259, 0.4771, 0.726, 0.5216, 0.6736, 0.5164, 0.6668, 0.4487, 0.7172, 0.4335, 0.7259, 0.4771, 0.6735, 0.4822, 0.6536, 0.4172, 0.7001, 0.3924, 0.7172, 0.4335, 0.6668, 0.4487, 0.6346, 0.3888, 0.6754, 0.3555, 0.7001, 0.3924, 0.6536, 0.4172, 0.6104, 0.3647, 0.6439, 0.3241, 0.6754, 0.3555, 0.6346, 0.3888, 0.582, 0.3458, 0.6069, 0.2994, 0.6439, 0.3241, 0.6104, 0.3647, 0.5504, 0.3328, 0.5658, 0.2824, 0.6069, 0.2994, 0.582, 0.3458, 0.5169, 0.3262, 0.5222, 0.2738, 0.5658, 0.2824, 0.5504, 0.3328, 0.4828, 0.3262, 0.4777, 0.2738, 0.5222, 0.2738, 0.5169, 0.3262, 0.4493, 0.3329, 0.4341, 0.2825, 0.4777, 0.2738, 0.4828, 0.3262, 0.4177, 0.3461, 0.393, 0.2996, 0.4341, 0.2825, 0.4493, 0.3329, 0.4203, 0.4029, 0.3893, 0.3651, 0.4177, 0.3461, 0.4407, 0.3891, 0.4029, 0.4203, 0.3652, 0.3893, 0.3893, 0.3651, 0.4203, 0.4029, 0.3893, 0.4408, 0.3463, 0.4177, 0.3652, 0.3893, 0.4029, 0.4203, 0.3799, 0.4635, 0.3332, 0.4493, 0.3463, 0.4177, 0.3893, 0.4408, 0.3752, 0.4877, 0.3266, 0.4828, 0.3332, 0.4493, 0.3799, 0.4635, 0.3753, 0.5123, 0.3267, 0.517, 0.3266, 0.4828, 0.3752, 0.4877, 0.3801, 0.5364, 0.3334, 0.5505, 0.3267, 0.517, 0.3753, 0.5123, 0.3896, 0.5591, 0.3465, 0.5821, 0.3334, 0.5505, 0.3801, 0.5364, 0.4033, 0.5795, 0.3655, 0.6105, 0.3465, 0.5821, 0.3896, 0.5591, 0.4208, 0.5969, 0.3897, 0.6346, 0.3655, 0.6105, 0.4033, 0.5795, 0.4413, 0.6105, 0.4182, 0.6535, 0.3897, 0.6346, 0.4208, 0.5969, 0.464, 0.6198, 0.4498, 0.6666, 0.4182, 0.6535, 0.4413, 0.6105, 0.4882, 0.6246, 0.4833, 0.6732, 0.4498, 0.6666, 0.464, 0.6198, 0.5128, 0.6245, 0.5175, 0.6731, 0.4833, 0.6732, 0.4882, 0.6246, 0.5369, 0.6196, 0.551, 0.6664, 0.5175, 0.6731, 0.5128, 0.6245, 0.5596, 0.6102, 0.5826, 0.6532, 0.551, 0.6664, 0.5369, 0.6196, 0.58, 0.5964, 0.6109, 0.6342, 0.5826, 0.6532, 0.5596, 0.6102, 0.5973, 0.579, 0.635, 0.61, 0.6109, 0.6342, 0.58, 0.5964, 0.6109, 0.5585, 0.654, 0.5815, 0.635, 0.61, 0.5973, 0.579, 0.6203, 0.5357, 0.667, 0.5499, 0.654, 0.5815, 0.6109, 0.5585, 0.625, 0.5116, 0.6736, 0.5164, 0.667, 0.5499, 0.6203, 0.5357, 0.6249, 0.487, 0.6735, 0.4822, 0.6736, 0.5164, 0.625, 0.5116, 0.62, 0.4629, 0.6668, 0.4487, 0.6735, 0.4822, 0.6249, 0.487, 0.6107, 0.4402, 0.6536, 0.4172, 0.6668, 0.4487, 0.62, 0.4629, 0.5969, 0.4198, 0.6346, 0.3888, 0.6536, 0.4172, 0.6107, 0.4402, 0.5795, 0.4024, 0.6104, 0.3647, 0.6346, 0.3888, 0.5969, 0.4198, 0.559, 0.3888, 0.582, 0.3458, 0.6104, 0.3647, 0.5795, 0.4024, 0.5362, 0.3795, 0.5504, 0.3328, 0.582, 0.3458, 0.559, 0.3888, 0.5121, 0.3747, 0.5169, 0.3262, 0.5504, 0.3328, 0.5362, 0.3795, 0.4875, 0.3748, 0.4828, 0.3262, 0.5169, 0.3262, 0.5121, 0.3747, 0.4634, 0.3797, 0.4493, 0.3329, 0.4828, 0.3262, 0.4875, 0.3748, 0.4407, 0.3891, 0.4177, 0.3461, 0.4493, 0.3329, 0.4634, 0.3797, 0.4487, 0.4374, 0.4203, 0.4029, 0.4407, 0.3891, 0.4618, 0.4286, 0.4375, 0.4487, 0.4029, 0.4203, 0.4203, 0.4029, 0.4487, 0.4374, 0.4288, 0.4618, 0.3893, 0.4408, 0.4029, 0.4203, 0.4375, 0.4487, 0.4228, 0.4765, 0.3799, 0.4635, 0.3893, 0.4408, 0.4288, 0.4618, 0.4197, 0.492, 0.3752, 0.4877, 0.3799, 0.4635, 0.4228, 0.4765, 0.4198, 0.5079, 0.3753, 0.5123, 0.3752, 0.4877, 0.4197, 0.492, 0.4229, 0.5234, 0.3801, 0.5364, 0.3753, 0.5123, 0.4198, 0.5079, 0.429, 0.538, 0.3896, 0.5591, 0.3801, 0.5364, 0.4229, 0.5234, 0.4379, 0.5511, 0.4033, 0.5795, 0.3896, 0.5591, 0.429, 0.538, 0.4491, 0.5623, 0.4208, 0.5969, 0.4033, 0.5795, 0.4379, 0.5511, 0.4623, 0.571, 0.4413, 0.6105, 0.4208, 0.5969, 0.4491, 0.5623, 0.477, 0.577, 0.464, 0.6198, 0.4413, 0.6105, 0.4623, 0.571, 0.4925, 0.58, 0.4882, 0.6246, 0.464, 0.6198, 0.477, 0.577, 0.5083, 0.58, 0.5128, 0.6245, 0.4882, 0.6246, 0.4925, 0.58, 0.5238, 0.5768, 0.5369, 0.6196, 0.5128, 0.6245, 0.5083, 0.58, 0.5384, 0.5707, 0.5596, 0.6102, 0.5369, 0.6196, 0.5238, 0.5768, 0.5516, 0.5619, 0.58, 0.5964, 0.5596, 0.6102, 0.5384, 0.5707, 0.5627, 0.5506, 0.5973, 0.579, 0.58, 0.5964, 0.5516, 0.5619, 0.5715, 0.5374, 0.6109, 0.5585, 0.5973, 0.579, 0.5627, 0.5506, 0.5774, 0.5228, 0.6203, 0.5357, 0.6109, 0.5585, 0.5715, 0.5374, 0.5805, 0.5073, 0.625, 0.5116, 0.6203, 0.5357, 0.5774, 0.5228, 0.5804, 0.4915, 0.6249, 0.487, 0.625, 0.5116, 0.5805, 0.5073, 0.5773, 0.476, 0.62, 0.4629, 0.6249, 0.487, 0.5804, 0.4915, 0.5712, 0.4613, 0.6107, 0.4402, 0.62, 0.4629, 0.5773, 0.476, 0.5624, 0.4482, 0.5969, 0.4198, 0.6107, 0.4402, 0.5712, 0.4613, 0.5511, 0.4371, 0.5795, 0.4024, 0.5969, 0.4198, 0.5624, 0.4482, 0.5379, 0.4283, 0.559, 0.3888, 0.5795, 0.4024, 0.5511, 0.4371, 0.5233, 0.4223, 0.5362, 0.3795, 0.559, 0.3888, 0.5379, 0.4283, 0.5077, 0.4193, 0.5121, 0.3747, 0.5362, 0.3795, 0.5233, 0.4223, 0.4919, 0.4193, 0.4875, 0.3748, 0.5121, 0.3747, 0.5077, 0.4193, 0.4764, 0.4225, 0.4634, 0.3797, 0.4875, 0.3748, 0.4919, 0.4193, 0.4618, 0.4286, 0.4407, 0.3891, 0.4634, 0.3797, 0.4764, 0.4225, 0.4752, 0.4695, 0.4487, 0.4374, 0.4618, 0.4286, 0.4815, 0.4652, 0.4698, 0.4749, 0.4375, 0.4487, 0.4487, 0.4374, 0.4752, 0.4695, 0.4655, 0.4813, 0.4288, 0.4618, 0.4375, 0.4487, 0.4698, 0.4749, 0.4626, 0.4884, 0.4228, 0.4765, 0.4288, 0.4618, 0.4655, 0.4813, 0.4612, 0.496, 0.4197, 0.492, 0.4228, 0.4765, 0.4626, 0.4884, 0.4612, 0.5036, 0.4198, 0.5079, 0.4197, 0.492, 0.4612, 0.496, 0.4627, 0.5112, 0.4229, 0.5234, 0.4198, 0.5079, 0.4612, 0.5036, 0.4657, 0.5182, 0.429, 0.538, 0.4229, 0.5234, 0.4627, 0.5112, 0.47, 0.5246, 0.4379, 0.5511, 0.429, 0.538, 0.4657, 0.5182, 0.4754, 0.53, 0.4491, 0.5623, 0.4379, 0.5511, 0.47, 0.5246, 0.4818, 0.5342, 0.4623, 0.571, 0.4491, 0.5623, 0.4754, 0.53, 0.4889, 0.5372, 0.477, 0.577, 0.4623, 0.571, 0.4818, 0.5342, 0.4964, 0.5386, 0.4925, 0.58, 0.477, 0.577, 0.4889, 0.5372, 0.5041, 0.5386, 0.5083, 0.58, 0.4925, 0.58, 0.4964, 0.5386, 0.5116, 0.5371, 0.5238, 0.5768, 0.5083, 0.58, 0.5041, 0.5386, 0.5187, 0.5341, 0.5384, 0.5707, 0.5238, 0.5768, 0.5116, 0.5371, 0.5251, 0.5298, 0.5516, 0.5619, 0.5384, 0.5707, 0.5187, 0.5341, 0.5305, 0.5244, 0.5627, 0.5506, 0.5516, 0.5619, 0.5251, 0.5298, 0.5347, 0.518, 0.5715, 0.5374, 0.5627, 0.5506, 0.5305, 0.5244, 0.5376, 0.5109, 0.5774, 0.5228, 0.5715, 0.5374, 0.5347, 0.518, 0.5391, 0.5033, 0.5805, 0.5073, 0.5774, 0.5228, 0.5376, 0.5109, 0.539, 0.4957, 0.5804, 0.4915, 0.5805, 0.5073, 0.5391, 0.5033, 0.5375, 0.4881, 0.5773, 0.476, 0.5804, 0.4915, 0.539, 0.4957, 0.5345, 0.4811, 0.5712, 0.4613, 0.5773, 0.476, 0.5375, 0.4881, 0.5303, 0.4747, 0.5624, 0.4482, 0.5712, 0.4613, 0.5345, 0.4811, 0.5248, 0.4693, 0.5511, 0.4371, 0.5624, 0.4482, 0.5303, 0.4747, 0.5184, 0.4651, 0.5379, 0.4283, 0.5511, 0.4371, 0.5248, 0.4693, 0.5113, 0.4622, 0.5233, 0.4223, 0.5379, 0.4283, 0.5184, 0.4651, 0.5038, 0.4607, 0.5077, 0.4193, 0.5233, 0.4223, 0.5113, 0.4622, 0.4961, 0.4607, 0.4919, 0.4193, 0.5077, 0.4193, 0.5038, 0.4607, 0.4886, 0.4622, 0.4764, 0.4225, 0.4919, 0.4193, 0.4961, 0.4607, 0.4815, 0.4652, 0.4618, 0.4286, 0.4764, 0.4225, 0.4886, 0.4622])
me_circle_001.materials.append(mat_material_001)
me_circle_001.use_remesh_preserve_volume = False
me_circle_001.use_remesh_preserve_attributes = False
me_circle_001.use_mirror_vertex_groups = False
me_circle_001.update()
me_circle_000 = bpy.data.meshes.new('Circle.000')
me_circle_000.from_pydata([(-0.001679, 0.008443, -0.01402), (1.655e-08, 0.008608, -0.01402), (-0.003294, 0.007953, -0.01402), (-0.004782, 0.007157, -0.01402), (-0.006087, 0.006087, -0.01402), (-0.007157, 0.004782, -0.01402), (-0.007953, 0.003294, -0.01402), (-0.008443, 0.001679, -0.01402), (-0.008608, -7.956e-09, -0.01402), (-0.008443, -0.001679, -0.01402), (-0.007953, -0.003294, -0.01402), (-0.007157, -0.004782, -0.01402), (-0.006087, -0.006087, -0.01402), (-0.004782, -0.007157, -0.01402), (-0.003294, -0.007953, -0.01402), (-0.001679, -0.008443, -0.01402), (2.028e-08, -0.008608, -0.01402), (0.001679, -0.008443, -0.01402), (0.003294, -0.007953, -0.01402), (0.004782, -0.007157, -0.01402), (0.006087, -0.006087, -0.01402), (0.007157, -0.004782, -0.01402), (0.007953, -0.003294, -0.01402), (0.008443, -0.001679, -0.01402), (0.008608, -2.188e-09, -0.01402), (0.008443, 0.001679, -0.01402), (0.007953, 0.003294, -0.01402), (0.007157, 0.004782, -0.01402), (0.006087, 0.006087, -0.01402), (0.004782, 0.007157, -0.01402), (0.003294, 0.007953, -0.01402), (0.001679, 0.008443, -0.01402), (-0.01403, 0.07053, 0.01871), (9.17e-09, 0.07191, 0.01871), (-0.02752, 0.06644, 0.01871), (-0.03995, 0.05979, 0.01871), (-0.05085, 0.05085, 0.01871), (-0.05979, 0.03995, 0.01871), (-0.06644, 0.02752, 0.01871), (-0.07053, 0.01403, 0.01871), (-0.07191, -7.415e-09, 0.01871), (-0.07053, -0.01403, 0.01871), (-0.06644, -0.02752, 0.01871), (-0.05979, -0.03995, 0.01871), (-0.05085, -0.05085, 0.01871), (-0.03995, -0.05979, 0.01871), (-0.02752, -0.06644, 0.01871), (-0.01403, -0.07053, 0.01871), (2.831e-08, -0.07191, 0.01871), (0.01403, -0.07053, 0.01871), (0.02752, -0.06644, 0.01871), (0.03995, -0.05979, 0.01871), (0.05085, -0.05085, 0.01871), (0.05979, -0.03995, 0.01871), (0.06644, -0.02752, 0.01871), (0.07053, -0.01403, 0.01871), (0.07191, 5.793e-08, 0.01871), (0.07053, 0.01403, 0.01871), (0.06644, 0.02752, 0.01871), (0.05979, 0.03995, 0.01871), (0.05085, 0.05085, 0.01871), (0.03995, 0.05979, 0.01871), (0.02752, 0.06644, 0.01871), (0.01403, 0.07053, 0.01871), (-0.01227, 0.06166, 0.01337), (1.205e-08, 0.06287, 0.01337), (-0.02406, 0.05808, 0.01337), (-0.03493, 0.05227, 0.01337), (-0.04446, 0.04446, 0.01337), (-0.05227, 0.03493, 0.01337), (-0.05808, 0.02406, 0.01337), (-0.06166, 0.01227, 0.01337), (-0.06287, -7.313e-09, 0.01337), (-0.06166, -0.01227, 0.01337), (-0.05808, -0.02406, 0.01337), (-0.05227, -0.03493, 0.01337), (-0.04446, -0.04446, 0.01337), (-0.03493, -0.05227, 0.01337), (-0.02406, -0.05808, 0.01337), (-0.01227, -0.06166, 0.01337), (2.638e-08, -0.06287, 0.01337), (0.01227, -0.06166, 0.01337), (0.02406, -0.05808, 0.01337), (0.03493, -0.05227, 0.01337), (0.04446, -0.04446, 0.01337), (0.05227, -0.03493, 0.01337), (0.05808, -0.02406, 0.01337), (0.06166, -0.01227, 0.01337), (0.06287, 5.086e-08, 0.01337), (0.06166, 0.01227, 0.01337), (0.05808, 0.02406, 0.01337), (0.05227, 0.03493, 0.01337), (0.04446, 0.04446, 0.01337), (0.03493, 0.05227, 0.01337), (0.02406, 0.05808, 0.01337), (0.01227, 0.06166, 0.01337), (-0.0105, 0.05279, 0.00715), (1.347e-08, 0.05383, 0.00715), (-0.0206, 0.04973, 0.00715), (-0.0299, 0.04475, 0.00715), (-0.03806, 0.03806, 0.00715), (-0.04475, 0.0299, 0.00715), (-0.04973, 0.0206, 0.00715), (-0.05279, 0.0105, 0.00715), (-0.05383, -7.381e-09, 0.00715), (-0.05279, -0.0105, 0.00715), (-0.04973, -0.0206, 0.00715), (-0.04475, -0.0299, 0.00715), (-0.03806, -0.03806, 0.00715), (-0.0299, -0.04475, 0.00715), (-0.0206, -0.04973, 0.00715), (-0.0105, -0.05279, 0.00715), (2.421e-08, -0.05383, 0.00715), (0.0105, -0.05279, 0.00715), (0.0206, -0.04973, 0.00715), (0.0299, -0.04475, 0.00715), (0.03806, -0.03806, 0.00715), (0.04475, -0.0299, 0.00715), (0.04973, -0.0206, 0.00715), (0.05279, -0.0105, 0.00715), (0.05383, 4.446e-08, 0.00715), (0.05279, 0.0105, 0.00715), (0.04973, 0.0206, 0.00715), (0.04475, 0.0299, 0.00715), (0.03806, 0.03806, 0.00715), (0.0299, 0.04475, 0.00715), (0.0206, 0.04973, 0.00715), (0.0105, 0.05279, 0.00715), (-0.008737, 0.04392, 0.001109), (1.293e-08, 0.04478, 0.001109), (-0.01714, 0.04137, 0.001109), (-0.02488, 0.03724, 0.001109), (-0.03167, 0.03167, 0.001109), (-0.03724, 0.02488, 0.001109), (-0.04137, 0.01714, 0.001109), (-0.04392, 0.008737, 0.001109), (-0.04478, -7.381e-09, 0.001109), (-0.04392, -0.008737, 0.001109), (-0.04137, -0.01714, 0.001109), (-0.03724, -0.02488, 0.001109), (-0.03167, -0.03167, 0.001109), (-0.02488, -0.03724, 0.001109), (-0.01714, -0.04137, 0.001109), (-0.008737, -0.04392, 0.001109), (2.167e-08, -0.04478, 0.001109), (0.008737, -0.04392, 0.001109), (0.01714, -0.04137, 0.001109), (0.02488, -0.03724, 0.001109), (0.03167, -0.03167, 0.001109), (0.03724, -0.02488, 0.001109), (0.04137, -0.01714, 0.001109), (0.04392, -0.008737, 0.001109), (0.04478, 3.674e-08, 0.001109), (0.04392, 0.008737, 0.001109), (0.04137, 0.01714, 0.001109), (0.03724, 0.02488, 0.001109), (0.03167, 0.03167, 0.001109), (0.02488, 0.03724, 0.001109), (0.01714, 0.04137, 0.001109), (0.008736, 0.04392, 0.001109), (-0.006972, 0.03505, -0.00444), (1.269e-08, 0.03574, -0.00444), (-0.01368, 0.03302, -0.00444), (-0.01986, 0.02972, -0.00444), (-0.02527, 0.02527, -0.00444), (-0.02972, 0.01986, -0.00444), (-0.03302, 0.01368, -0.00444), (-0.03505, 0.006972, -0.00444), (-0.03574, -7.415e-09, -0.00444), (-0.03505, -0.006972, -0.00444), (-0.03302, -0.01368, -0.00444), (-0.02972, -0.01986, -0.00444), (-0.02527, -0.02527, -0.00444), (-0.01986, -0.02972, -0.00444), (-0.01368, -0.03302, -0.00444), (-0.006972, -0.03505, -0.00444), (2.008e-08, -0.03574, -0.00444), (0.006972, -0.03505, -0.00444), (0.01368, -0.03302, -0.00444), (0.01986, -0.02972, -0.00444), (0.02527, -0.02527, -0.00444), (0.02972, -0.01986, -0.00444), (0.03302, -0.01368, -0.00444), (0.03505, -0.006972, -0.00444), (0.03574, 2.858e-08, -0.00444), (0.03505, 0.006972, -0.00444), (0.03302, 0.01368, -0.00444), (0.02972, 0.01986, -0.00444), (0.02527, 0.02527, -0.00444), (0.01986, 0.02972, -0.00444), (0.01368, 0.03302, -0.00444), (0.006972, 0.03505, -0.00444), (-0.005208, 0.02618, -0.009209), (1.293e-08, 0.0267, -0.009209), (-0.01022, 0.02466, -0.009209), (-0.01483, 0.0222, -0.009209), (-0.01888, 0.01888, -0.009209), (-0.0222, 0.01483, -0.009209), (-0.02466, 0.01022, -0.009209), (-0.02618, 0.005208, -0.009209), (-0.0267, -7.482e-09, -0.009209), (-0.02618, -0.005208, -0.009209), (-0.02466, -0.01022, -0.009209), (-0.0222, -0.01483, -0.009209), (-0.01888, -0.01888, -0.009209), (-0.01483, -0.0222, -0.009209), (-0.01022, -0.02466, -0.009209), (-0.005208, -0.02618, -0.009209), (1.805e-08, -0.0267, -0.009209), (0.005208, -0.02618, -0.009209), (0.01022, -0.02466, -0.009209), (0.01483, -0.0222, -0.009209), (0.01888, -0.01888, -0.009209), (0.0222, -0.01483, -0.009209), (0.02466, -0.01022, -0.009209), (0.02618, -0.005208, -0.009209), (0.0267, 1.975e-08, -0.009209), (0.02618, 0.005208, -0.009209), (0.02466, 0.01022, -0.009209), (0.0222, 0.01483, -0.009209), (0.01888, 0.01888, -0.009209), (0.01483, 0.0222, -0.009209), (0.01022, 0.02466, -0.009209), (0.005208, 0.02618, -0.009209), (-0.003444, 0.01731, -0.01267), (1.394e-08, 0.01765, -0.01267), (-0.006755, 0.01631, -0.01267), (-0.009807, 0.01468, -0.01267), (-0.01248, 0.01248, -0.01267), (-0.01468, 0.009807, -0.01267), (-0.01631, 0.006755, -0.01267), (-0.01731, 0.003444, -0.01267), (-0.01765, -7.584e-09, -0.01267), (-0.01731, -0.003444, -0.01267), (-0.01631, -0.006755, -0.01267), (-0.01468, -0.009807, -0.01267), (-0.01248, -0.01248, -0.01267), (-0.009807, -0.01468, -0.01267), (-0.006755, -0.01631, -0.01267), (-0.003444, -0.01731, -0.01267), (1.771e-08, -0.01765, -0.01267), (0.003444, -0.01731, -0.01267), (0.006755, -0.01631, -0.01267), (0.009807, -0.01468, -0.01267), (0.01248, -0.01248, -0.01267), (0.01468, -0.009807, -0.01267), (0.01631, -0.006755, -0.01267), (0.01731, -0.003444, -0.01267), (0.01765, 9.728e-09, -0.01267), (0.01731, 0.003444, -0.01267), (0.01631, 0.006755, -0.01267), (0.01468, 0.009807, -0.01267), (0.01248, 0.01248, -0.01267), (0.009807, 0.01468, -0.01267), (0.006755, 0.01631, -0.01267), (0.003444, 0.01731, -0.01267)], [], [(0, 1, 31, 30, 29, 28, 27, 26, 25, 24, 23, 22, 21, 20, 19, 18, 17, 16, 15, 14, 13, 12, 11, 10, 9, 8, 7, 6, 5, 4, 3, 2), (64, 32, 33, 65), (66, 34, 32, 64), (67, 35, 34, 66), (68, 36, 35, 67), (69, 37, 36, 68), (70, 38, 37, 69), (71, 39, 38, 70), (72, 40, 39, 71), (73, 41, 40, 72), (74, 42, 41, 73), (75, 43, 42, 74), (76, 44, 43, 75), (77, 45, 44, 76), (78, 46, 45, 77), (79, 47, 46, 78), (80, 48, 47, 79), (81, 49, 48, 80), (82, 50, 49, 81), (83, 51, 50, 82), (84, 52, 51, 83), (85, 53, 52, 84), (86, 54, 53, 85), (87, 55, 54, 86), (88, 56, 55, 87), (89, 57, 56, 88), (90, 58, 57, 89), (91, 59, 58, 90), (92, 60, 59, 91), (93, 61, 60, 92), (94, 62, 61, 93), (95, 63, 62, 94), (65, 33, 63, 95), (96, 64, 65, 97), (98, 66, 64, 96), (99, 67, 66, 98), (100, 68, 67, 99), (101, 69, 68, 100), (102, 70, 69, 101), (103, 71, 70, 102), (104, 72, 71, 103), (105, 73, 72, 104), (106, 74, 73, 105), (107, 75, 74, 106), (108, 76, 75, 107), (109, 77, 76, 108), (110, 78, 77, 109), (111, 79, 78, 110), (112, 80, 79, 111), (113, 81, 80, 112), (114, 82, 81, 113), (115, 83, 82, 114), (116, 84, 83, 115), (117, 85, 84, 116), (118, 86, 85, 117), (119, 87, 86, 118), (120, 88, 87, 119), (121, 89, 88, 120), (122, 90, 89, 121), (123, 91, 90, 122), (124, 92, 91, 123), (125, 93, 92, 124), (126, 94, 93, 125), (127, 95, 94, 126), (97, 65, 95, 127), (128, 96, 97, 129), (130, 98, 96, 128), (131, 99, 98, 130), (132, 100, 99, 131), (133, 101, 100, 132), (134, 102, 101, 133), (135, 103, 102, 134), (136, 104, 103, 135), (137, 105, 104, 136), (138, 106, 105, 137), (139, 107, 106, 138), (140, 108, 107, 139), (141, 109, 108, 140), (142, 110, 109, 141), (143, 111, 110, 142), (144, 112, 111, 143), (145, 113, 112, 144), (146, 114, 113, 145), (147, 115, 114, 146), (148, 116, 115, 147), (149, 117, 116, 148), (150, 118, 117, 149), (151, 119, 118, 150), (152, 120, 119, 151), (153, 121, 120, 152), (154, 122, 121, 153), (155, 123, 122, 154), (156, 124, 123, 155), (157, 125, 124, 156), (158, 126, 125, 157), (159, 127, 126, 158), (129, 97, 127, 159), (160, 128, 129, 161), (162, 130, 128, 160), (163, 131, 130, 162), (164, 132, 131, 163), (165, 133, 132, 164), (166, 134, 133, 165), (167, 135, 134, 166), (168, 136, 135, 167), (169, 137, 136, 168), (170, 138, 137, 169), (171, 139, 138, 170), (172, 140, 139, 171), (173, 141, 140, 172), (174, 142, 141, 173), (175, 143, 142, 174), (176, 144, 143, 175), (177, 145, 144, 176), (178, 146, 145, 177), (179, 147, 146, 178), (180, 148, 147, 179), (181, 149, 148, 180), (182, 150, 149, 181), (183, 151, 150, 182), (184, 152, 151, 183), (185, 153, 152, 184), (186, 154, 153, 185), (187, 155, 154, 186), (188, 156, 155, 187), (189, 157, 156, 188), (190, 158, 157, 189), (191, 159, 158, 190), (161, 129, 159, 191), (192, 160, 161, 193), (194, 162, 160, 192), (195, 163, 162, 194), (196, 164, 163, 195), (197, 165, 164, 196), (198, 166, 165, 197), (199, 167, 166, 198), (200, 168, 167, 199), (201, 169, 168, 200), (202, 170, 169, 201), (203, 171, 170, 202), (204, 172, 171, 203), (205, 173, 172, 204), (206, 174, 173, 205), (207, 175, 174, 206), (208, 176, 175, 207), (209, 177, 176, 208), (210, 178, 177, 209), (211, 179, 178, 210), (212, 180, 179, 211), (213, 181, 180, 212), (214, 182, 181, 213), (215, 183, 182, 214), (216, 184, 183, 215), (217, 185, 184, 216), (218, 186, 185, 217), (219, 187, 186, 218), (220, 188, 187, 219), (221, 189, 188, 220), (222, 190, 189, 221), (223, 191, 190, 222), (193, 161, 191, 223), (224, 192, 193, 225), (226, 194, 192, 224), (227, 195, 194, 226), (228, 196, 195, 227), (229, 197, 196, 228), (230, 198, 197, 229), (231, 199, 198, 230), (232, 200, 199, 231), (233, 201, 200, 232), (234, 202, 201, 233), (235, 203, 202, 234), (236, 204, 203, 235), (237, 205, 204, 236), (238, 206, 205, 237), (239, 207, 206, 238), (240, 208, 207, 239), (241, 209, 208, 240), (242, 210, 209, 241), (243, 211, 210, 242), (244, 212, 211, 243), (245, 213, 212, 244), (246, 214, 213, 245), (247, 215, 214, 246), (248, 216, 215, 247), (249, 217, 216, 248), (250, 218, 217, 249), (251, 219, 218, 250), (252, 220, 219, 251), (253, 221, 220, 252), (254, 222, 221, 253), (255, 223, 222, 254), (225, 193, 223, 255), (0, 224, 225, 1), (2, 226, 224, 0), (3, 227, 226, 2), (4, 228, 227, 3), (5, 229, 228, 4), (6, 230, 229, 5), (7, 231, 230, 6), (8, 232, 231, 7), (9, 233, 232, 8), (10, 234, 233, 9), (11, 235, 234, 10), (12, 236, 235, 11), (13, 237, 236, 12), (14, 238, 237, 13), (15, 239, 238, 14), (16, 240, 239, 15), (17, 241, 240, 16), (18, 242, 241, 17), (19, 243, 242, 18), (20, 244, 243, 19), (21, 245, 244, 20), (22, 246, 245, 21), (23, 247, 246, 22), (24, 248, 247, 23), (25, 249, 248, 24), (26, 250, 249, 25), (27, 251, 250, 26), (28, 252, 251, 27), (29, 253, 252, 28), (30, 254, 253, 29), (31, 255, 254, 30), (1, 225, 255, 31)])
me_circle_000.polygons.foreach_set('use_smooth', [True] * 225)
_uv = me_circle_000.uv_layers.new(name='UVMap')
_uv.uv.foreach_set('vector', [0.4954, 0.4511, 0.505, 0.4511, 0.5145, 0.4529, 0.5234, 0.4566, 0.5314, 0.4619, 0.5383, 0.4687, 0.5437, 0.4767, 0.5474, 0.4856, 0.5493, 0.495, 0.5494, 0.5047, 0.5475, 0.5141, 0.5439, 0.5231, 0.5385, 0.5311, 0.5318, 0.538, 0.5238, 0.5434, 0.5149, 0.5471, 0.5054, 0.549, 0.4958, 0.549, 0.4863, 0.5472, 0.4774, 0.5435, 0.4693, 0.5382, 0.4625, 0.5314, 0.4571, 0.5234, 0.4534, 0.5145, 0.4514, 0.5051, 0.4514, 0.4954, 0.4532, 0.486, 0.4569, 0.477, 0.4622, 0.469, 0.469, 0.4622, 0.477, 0.4568, 0.4859, 0.453, 0.4584, 0.07237, 0.4515, 9.997e-05, 0.55, 0.000366, 0.5427, 0.07252, 0.3757, 0.08875, 0.3547, 0.01914, 0.4515, 9.997e-05, 0.4584, 0.07237, 0.2978, 0.121, 0.2634, 0.05679, 0.3547, 0.01914, 0.3757, 0.08875, 0.2275, 0.1678, 0.1816, 0.1118, 0.2634, 0.05679, 0.2978, 0.121, 0.168, 0.2275, 0.112, 0.1814, 0.1816, 0.1118, 0.2275, 0.1678, 0.1211, 0.2975, 0.05718, 0.2632, 0.112, 0.1814, 0.168, 0.2275, 0.08888, 0.3755, 0.01941, 0.3543, 0.05718, 0.2632, 0.1211, 0.2975, 0.07243, 0.4582, 0.0001148, 0.451, 0.01941, 0.3543, 0.08888, 0.3755, 0.07247, 0.5426, 9.997e-05, 0.5497, 0.0001148, 0.451, 0.07243, 0.4582, 0.08902, 0.6255, 0.01951, 0.6466, 9.997e-05, 0.5497, 0.07247, 0.5426, 0.1217, 0.7033, 0.05765, 0.7377, 0.01951, 0.6466, 0.08902, 0.6255, 0.1686, 0.7732, 0.1126, 0.8193, 0.05765, 0.7377, 0.1217, 0.7033, 0.2283, 0.8327, 0.1823, 0.8888, 0.1126, 0.8193, 0.1686, 0.7732, 0.2984, 0.8793, 0.2643, 0.9433, 0.1823, 0.8888, 0.2283, 0.8327, 0.3762, 0.9114, 0.3552, 0.9808, 0.2643, 0.9433, 0.2984, 0.8793, 0.4588, 0.9278, 0.4517, 0.9999, 0.3552, 0.9808, 0.3762, 0.9114, 0.543, 0.9277, 0.5501, 0.9999, 0.4517, 0.9999, 0.4588, 0.9278, 0.6257, 0.9112, 0.6468, 0.9807, 0.5501, 0.9999, 0.543, 0.9277, 0.7036, 0.8788, 0.7379, 0.9428, 0.6468, 0.9807, 0.6257, 0.9112, 0.7736, 0.8316, 0.8198, 0.8877, 0.7379, 0.9428, 0.7036, 0.8788, 0.8331, 0.7719, 0.8892, 0.8178, 0.8198, 0.8877, 0.7736, 0.8316, 0.8795, 0.7017, 0.9435, 0.7356, 0.8892, 0.8178, 0.8331, 0.7719, 0.9114, 0.6239, 0.9807, 0.6448, 0.9435, 0.7356, 0.8795, 0.7017, 0.9276, 0.5415, 0.9996, 0.5486, 0.9807, 0.6448, 0.9114, 0.6239, 0.9275, 0.4575, 0.9996, 0.4504, 0.9996, 0.5486, 0.9276, 0.5415, 0.911, 0.3751, 0.9804, 0.354, 0.9996, 0.4504, 0.9275, 0.4575, 0.8788, 0.2975, 0.9425, 0.2632, 0.9804, 0.354, 0.911, 0.3751, 0.8321, 0.2276, 0.8878, 0.1819, 0.9425, 0.2632, 0.8788, 0.2975, 0.7727, 0.1682, 0.8187, 0.1125, 0.8878, 0.1819, 0.8321, 0.2276, 0.7029, 0.1215, 0.7372, 0.05775, 0.8187, 0.1125, 0.7727, 0.1682, 0.6252, 0.08912, 0.6465, 0.01986, 0.7372, 0.05775, 0.7029, 0.1215, 0.5427, 0.07252, 0.55, 0.000366, 0.6465, 0.01986, 0.6252, 0.08912, 0.4654, 0.1458, 0.4584, 0.07237, 0.5427, 0.07252, 0.5352, 0.1459, 0.3969, 0.1595, 0.3757, 0.08875, 0.4584, 0.07237, 0.4654, 0.1458, 0.3324, 0.1862, 0.2978, 0.121, 0.3757, 0.08875, 0.3969, 0.1595, 0.2743, 0.2249, 0.2275, 0.1678, 0.2978, 0.121, 0.3324, 0.1862, 0.225, 0.2744, 0.168, 0.2275, 0.2275, 0.1678, 0.2743, 0.2249, 0.1862, 0.3325, 0.1211, 0.2975, 0.168, 0.2275, 0.225, 0.2744, 0.1596, 0.397, 0.08888, 0.3755, 0.1211, 0.2975, 0.1862, 0.3325, 0.146, 0.4655, 0.07243, 0.4582, 0.08888, 0.3755, 0.1596, 0.397, 0.1461, 0.5354, 0.07247, 0.5426, 0.07243, 0.4582, 0.146, 0.4655, 0.1599, 0.6039, 0.08902, 0.6255, 0.07247, 0.5426, 0.1461, 0.5354, 0.1866, 0.6684, 0.1217, 0.7033, 0.08902, 0.6255, 0.1599, 0.6039, 0.2255, 0.7264, 0.1686, 0.7732, 0.1217, 0.7033, 0.1866, 0.6684, 0.2751, 0.7756, 0.2283, 0.8327, 0.1686, 0.7732, 0.2255, 0.7264, 0.3332, 0.8143, 0.2984, 0.8793, 0.2283, 0.8327, 0.2751, 0.7756, 0.3977, 0.8408, 0.3762, 0.9114, 0.2984, 0.8793, 0.3332, 0.8143, 0.4661, 0.8543, 0.4588, 0.9278, 0.3762, 0.9114, 0.3977, 0.8408, 0.5358, 0.8542, 0.543, 0.9277, 0.4588, 0.9278, 0.4661, 0.8543, 0.6042, 0.8405, 0.6257, 0.9112, 0.543, 0.9277, 0.5358, 0.8542, 0.6686, 0.8135, 0.7036, 0.8788, 0.6257, 0.9112, 0.6042, 0.8405, 0.7267, 0.7748, 0.7736, 0.8316, 0.7036, 0.8788, 0.6686, 0.8135, 0.7758, 0.7252, 0.8331, 0.7719, 0.7736, 0.8316, 0.7267, 0.7748, 0.8145, 0.6672, 0.8795, 0.7017, 0.8331, 0.7719, 0.7758, 0.7252, 0.841, 0.6027, 0.9114, 0.6239, 0.8795, 0.7017, 0.8145, 0.6672, 0.8543, 0.5343, 0.9276, 0.5415, 0.9114, 0.6239, 0.841, 0.6027, 0.8542, 0.4647, 0.9275, 0.4575, 0.9276, 0.5415, 0.8543, 0.5343, 0.8406, 0.3964, 0.911, 0.3751, 0.9275, 0.4575, 0.8542, 0.4647, 0.8138, 0.3321, 0.8788, 0.2975, 0.911, 0.3751, 0.8406, 0.3964, 0.7751, 0.2742, 0.8321, 0.2276, 0.8788, 0.2975, 0.8138, 0.3321, 0.7259, 0.225, 0.7727, 0.1682, 0.8321, 0.2276, 0.7751, 0.2742, 0.668, 0.1863, 0.7029, 0.1215, 0.7727, 0.1682, 0.7259, 0.225, 0.6036, 0.1596, 0.6252, 0.08912, 0.7029, 0.1215, 0.668, 0.1863, 0.5352, 0.1459, 0.5427, 0.07252, 0.6252, 0.08912, 0.6036, 0.1596, 0.4722, 0.2162, 0.4654, 0.1458, 0.5352, 0.1459, 0.5281, 0.2161, 0.4173, 0.2269, 0.3969, 0.1595, 0.4654, 0.1458, 0.4722, 0.2162, 0.3656, 0.2485, 0.3324, 0.1862, 0.3969, 0.1595, 0.4173, 0.2269, 0.3192, 0.2796, 0.2743, 0.2249, 0.3324, 0.1862, 0.3656, 0.2485, 0.2795, 0.3191, 0.225, 0.2744, 0.2743, 0.2249, 0.3192, 0.2796, 0.2486, 0.3658, 0.1862, 0.3325, 0.225, 0.2744, 0.2795, 0.3191, 0.227, 0.4174, 0.1596, 0.397, 0.1862, 0.3325, 0.2486, 0.3658, 0.2162, 0.4724, 0.146, 0.4655, 0.1596, 0.397, 0.227, 0.4174, 0.2164, 0.5285, 0.1461, 0.5354, 0.146, 0.4655, 0.2162, 0.4724, 0.2275, 0.5833, 0.1599, 0.6039, 0.1461, 0.5354, 0.2164, 0.5285, 0.2488, 0.6351, 0.1866, 0.6684, 0.1599, 0.6039, 0.2275, 0.5833, 0.2801, 0.6815, 0.2255, 0.7264, 0.1866, 0.6684, 0.2488, 0.6351, 0.3196, 0.7211, 0.2751, 0.7756, 0.2255, 0.7264, 0.2801, 0.6815, 0.3663, 0.752, 0.3332, 0.8143, 0.2751, 0.7756, 0.3196, 0.7211, 0.418, 0.7734, 0.3977, 0.8408, 0.3332, 0.8143, 0.3663, 0.752, 0.473, 0.7842, 0.4661, 0.8543, 0.3977, 0.8408, 0.418, 0.7734, 0.5289, 0.784, 0.5358, 0.8542, 0.4661, 0.8543, 0.473, 0.7842, 0.5838, 0.773, 0.6042, 0.8405, 0.5358, 0.8542, 0.5289, 0.784, 0.6354, 0.7514, 0.6686, 0.8135, 0.6042, 0.8405, 0.5838, 0.773, 0.6818, 0.7202, 0.7267, 0.7748, 0.6686, 0.8135, 0.6354, 0.7514, 0.7212, 0.6805, 0.7758, 0.7252, 0.7267, 0.7748, 0.6818, 0.7202, 0.7523, 0.6341, 0.8145, 0.6672, 0.7758, 0.7252, 0.7212, 0.6805, 0.7735, 0.5823, 0.841, 0.6027, 0.8145, 0.6672, 0.7523, 0.6341, 0.7844, 0.5275, 0.8543, 0.5343, 0.841, 0.6027, 0.7735, 0.5823, 0.7842, 0.4716, 0.8542, 0.4647, 0.8543, 0.5343, 0.7844, 0.5275, 0.7732, 0.4168, 0.8406, 0.3964, 0.8542, 0.4647, 0.7842, 0.4716, 0.7517, 0.3653, 0.8138, 0.3321, 0.8406, 0.3964, 0.7732, 0.4168, 0.7206, 0.3188, 0.7751, 0.2742, 0.8138, 0.3321, 0.7517, 0.3653, 0.681, 0.2794, 0.7259, 0.225, 0.7751, 0.2742, 0.7206, 0.3188, 0.6346, 0.2484, 0.668, 0.1863, 0.7259, 0.225, 0.681, 0.2794, 0.583, 0.227, 0.6036, 0.1596, 0.668, 0.1863, 0.6346, 0.2484, 0.5281, 0.2161, 0.5352, 0.1459, 0.6036, 0.1596, 0.583, 0.227, 0.4786, 0.282, 0.4722, 0.2162, 0.5281, 0.2161, 0.5215, 0.282, 0.4364, 0.2904, 0.4173, 0.2269, 0.4722, 0.2162, 0.4786, 0.282, 0.3967, 0.3069, 0.3656, 0.2485, 0.4173, 0.2269, 0.4364, 0.2904, 0.3611, 0.3309, 0.3192, 0.2796, 0.3656, 0.2485, 0.3967, 0.3069, 0.3307, 0.3613, 0.2795, 0.3191, 0.3192, 0.2796, 0.3611, 0.3309, 0.3069, 0.3971, 0.2486, 0.3658, 0.2795, 0.3191, 0.3307, 0.3613, 0.2905, 0.4368, 0.227, 0.4174, 0.2486, 0.3658, 0.3069, 0.3971, 0.2822, 0.479, 0.2162, 0.4724, 0.227, 0.4174, 0.2905, 0.4368, 0.2823, 0.522, 0.2164, 0.5285, 0.2162, 0.4724, 0.2822, 0.479, 0.2909, 0.564, 0.2275, 0.5833, 0.2164, 0.5285, 0.2823, 0.522, 0.3072, 0.6038, 0.2488, 0.6351, 0.2275, 0.5833, 0.2909, 0.564, 0.3312, 0.6395, 0.2801, 0.6815, 0.2488, 0.6351, 0.3072, 0.6038, 0.3617, 0.6698, 0.3196, 0.7211, 0.2801, 0.6815, 0.3312, 0.6395, 0.3975, 0.6935, 0.3663, 0.752, 0.3196, 0.7211, 0.3617, 0.6698, 0.4372, 0.71, 0.418, 0.7734, 0.3663, 0.752, 0.3975, 0.6935, 0.4794, 0.7183, 0.473, 0.7842, 0.418, 0.7734, 0.4372, 0.71, 0.5224, 0.7181, 0.5289, 0.784, 0.473, 0.7842, 0.4794, 0.7183, 0.5645, 0.7096, 0.5838, 0.773, 0.5289, 0.784, 0.5224, 0.7181, 0.6042, 0.693, 0.6354, 0.7514, 0.5838, 0.773, 0.5645, 0.7096, 0.6398, 0.669, 0.6818, 0.7202, 0.6354, 0.7514, 0.6042, 0.693, 0.6699, 0.6386, 0.7212, 0.6805, 0.6818, 0.7202, 0.6398, 0.669, 0.6939, 0.6029, 0.7523, 0.6341, 0.7212, 0.6805, 0.6699, 0.6386, 0.7101, 0.5632, 0.7735, 0.5823, 0.7523, 0.6341, 0.6939, 0.6029, 0.7186, 0.5211, 0.7844, 0.5275, 0.7735, 0.5823, 0.7101, 0.5632, 0.7184, 0.4781, 0.7842, 0.4716, 0.7844, 0.5275, 0.7186, 0.5211, 0.7099, 0.436, 0.7732, 0.4168, 0.7842, 0.4716, 0.7184, 0.4781, 0.6934, 0.3964, 0.7517, 0.3653, 0.7732, 0.4168, 0.7099, 0.436, 0.6694, 0.3609, 0.7206, 0.3188, 0.7517, 0.3653, 0.6934, 0.3964, 0.6392, 0.3304, 0.681, 0.2794, 0.7206, 0.3188, 0.6694, 0.3609, 0.6034, 0.3066, 0.6346, 0.2484, 0.681, 0.2794, 0.6392, 0.3304, 0.5636, 0.2903, 0.583, 0.227, 0.6346, 0.2484, 0.6034, 0.3066, 0.5215, 0.282, 0.5281, 0.2161, 0.583, 0.227, 0.5636, 0.2903, 0.4845, 0.3431, 0.4786, 0.282, 0.5215, 0.282, 0.5154, 0.343, 0.4542, 0.3492, 0.4364, 0.2904, 0.4786, 0.282, 0.4845, 0.3431, 0.4256, 0.3611, 0.3967, 0.3069, 0.4364, 0.2904, 0.4542, 0.3492, 0.4, 0.3784, 0.3611, 0.3309, 0.3967, 0.3069, 0.4256, 0.3611, 0.3781, 0.4003, 0.3307, 0.3613, 0.3611, 0.3309, 0.4, 0.3784, 0.361, 0.4261, 0.3069, 0.3971, 0.3307, 0.3613, 0.3781, 0.4003, 0.3493, 0.4547, 0.2905, 0.4368, 0.3069, 0.3971, 0.361, 0.4261, 0.3433, 0.485, 0.2822, 0.479, 0.2905, 0.4368, 0.3493, 0.4547, 0.3434, 0.516, 0.2823, 0.522, 0.2822, 0.479, 0.3433, 0.485, 0.3495, 0.5463, 0.2909, 0.564, 0.2823, 0.522, 0.3434, 0.516, 0.3615, 0.5748, 0.3072, 0.6038, 0.2909, 0.564, 0.3495, 0.5463, 0.3787, 0.6005, 0.3312, 0.6395, 0.3072, 0.6038, 0.3615, 0.5748, 0.4007, 0.6223, 0.3617, 0.6698, 0.3312, 0.6395, 0.3787, 0.6005, 0.4264, 0.6394, 0.3975, 0.6935, 0.3617, 0.6698, 0.4007, 0.6223, 0.455, 0.6513, 0.4372, 0.71, 0.3975, 0.6935, 0.4264, 0.6394, 0.4854, 0.6572, 0.4794, 0.7183, 0.4372, 0.71, 0.455, 0.6513, 0.5163, 0.657, 0.5224, 0.7181, 0.4794, 0.7183, 0.4854, 0.6572, 0.5466, 0.6508, 0.5645, 0.7096, 0.5224, 0.7181, 0.5163, 0.657, 0.5752, 0.639, 0.6042, 0.693, 0.5645, 0.7096, 0.5466, 0.6508, 0.6008, 0.6217, 0.6398, 0.669, 0.6042, 0.693, 0.5752, 0.639, 0.6226, 0.5998, 0.6699, 0.6386, 0.6398, 0.669, 0.6008, 0.6217, 0.6397, 0.574, 0.6939, 0.6029, 0.6699, 0.6386, 0.6226, 0.5998, 0.6514, 0.5454, 0.7101, 0.5632, 0.6939, 0.6029, 0.6397, 0.574, 0.6575, 0.5151, 0.7186, 0.5211, 0.7101, 0.5632, 0.6514, 0.5454, 0.6574, 0.4842, 0.7184, 0.4781, 0.7186, 0.5211, 0.6575, 0.5151, 0.6512, 0.4538, 0.7099, 0.436, 0.7184, 0.4781, 0.6574, 0.4842, 0.6393, 0.4253, 0.6934, 0.3964, 0.7099, 0.436, 0.6512, 0.4538, 0.622, 0.3997, 0.6694, 0.3609, 0.6934, 0.3964, 0.6393, 0.4253, 0.6001, 0.3779, 0.6392, 0.3304, 0.6694, 0.3609, 0.622, 0.3997, 0.5744, 0.3607, 0.6034, 0.3066, 0.6392, 0.3304, 0.6001, 0.3779, 0.5458, 0.349, 0.5636, 0.2903, 0.6034, 0.3066, 0.5744, 0.3607, 0.5154, 0.343, 0.5215, 0.282, 0.5636, 0.2903, 0.5458, 0.349, 0.4901, 0.3991, 0.4845, 0.3431, 0.5154, 0.343, 0.51, 0.399, 0.4706, 0.403, 0.4542, 0.3492, 0.4845, 0.3431, 0.4901, 0.3991, 0.4522, 0.4107, 0.4256, 0.3611, 0.4542, 0.3492, 0.4706, 0.403, 0.4357, 0.4218, 0.4, 0.3784, 0.4256, 0.3611, 0.4522, 0.4107, 0.4217, 0.4359, 0.3781, 0.4003, 0.4, 0.3784, 0.4357, 0.4218, 0.4107, 0.4525, 0.361, 0.4261, 0.3781, 0.4003, 0.4217, 0.4359, 0.4031, 0.471, 0.3493, 0.4547, 0.361, 0.4261, 0.4107, 0.4525, 0.3993, 0.4905, 0.3433, 0.485, 0.3493, 0.4547, 0.4031, 0.471, 0.3994, 0.5104, 0.3434, 0.516, 0.3433, 0.485, 0.3993, 0.4905, 0.4034, 0.5299, 0.3495, 0.5463, 0.3434, 0.516, 0.3994, 0.5104, 0.4111, 0.5482, 0.3615, 0.5748, 0.3495, 0.5463, 0.4034, 0.5299, 0.4222, 0.5647, 0.3787, 0.6005, 0.3615, 0.5748, 0.4111, 0.5482, 0.4363, 0.5788, 0.4007, 0.6223, 0.3787, 0.6005, 0.4222, 0.5647, 0.4529, 0.5898, 0.4264, 0.6394, 0.4007, 0.6223, 0.4363, 0.5788, 0.4713, 0.5973, 0.455, 0.6513, 0.4264, 0.6394, 0.4529, 0.5898, 0.4908, 0.6011, 0.4854, 0.6572, 0.455, 0.6513, 0.4713, 0.5973, 0.5107, 0.601, 0.5163, 0.657, 0.4854, 0.6572, 0.4908, 0.6011, 0.5302, 0.5971, 0.5466, 0.6508, 0.5163, 0.657, 0.5107, 0.601, 0.5486, 0.5894, 0.5752, 0.639, 0.5466, 0.6508, 0.5302, 0.5971, 0.5651, 0.5783, 0.6008, 0.6217, 0.5752, 0.639, 0.5486, 0.5894, 0.5791, 0.5641, 0.6226, 0.5998, 0.6008, 0.6217, 0.5651, 0.5783, 0.5901, 0.5476, 0.6397, 0.574, 0.6226, 0.5998, 0.5791, 0.5641, 0.5976, 0.5292, 0.6514, 0.5454, 0.6397, 0.574, 0.5901, 0.5476, 0.6014, 0.5096, 0.6575, 0.5151, 0.6514, 0.5454, 0.5976, 0.5292, 0.6014, 0.4897, 0.6574, 0.4842, 0.6575, 0.5151, 0.6014, 0.5096, 0.5974, 0.4702, 0.6512, 0.4538, 0.6574, 0.4842, 0.6014, 0.4897, 0.5897, 0.4519, 0.6393, 0.4253, 0.6512, 0.4538, 0.5974, 0.4702, 0.5786, 0.4354, 0.622, 0.3997, 0.6393, 0.4253, 0.5897, 0.4519, 0.5645, 0.4214, 0.6001, 0.3779, 0.622, 0.3997, 0.5786, 0.4354, 0.5479, 0.4104, 0.5744, 0.3607, 0.6001, 0.3779, 0.5645, 0.4214, 0.5295, 0.4028, 0.5458, 0.349, 0.5744, 0.3607, 0.5479, 0.4104, 0.51, 0.399, 0.5154, 0.343, 0.5458, 0.349, 0.5295, 0.4028, 0.4954, 0.4511, 0.4901, 0.3991, 0.51, 0.399, 0.505, 0.4511, 0.4859, 0.453, 0.4706, 0.403, 0.4901, 0.3991, 0.4954, 0.4511, 0.477, 0.4568, 0.4522, 0.4107, 0.4706, 0.403, 0.4859, 0.453, 0.469, 0.4622, 0.4357, 0.4218, 0.4522, 0.4107, 0.477, 0.4568, 0.4622, 0.469, 0.4217, 0.4359, 0.4357, 0.4218, 0.469, 0.4622, 0.4569, 0.477, 0.4107, 0.4525, 0.4217, 0.4359, 0.4622, 0.469, 0.4532, 0.486, 0.4031, 0.471, 0.4107, 0.4525, 0.4569, 0.477, 0.4514, 0.4954, 0.3993, 0.4905, 0.4031, 0.471, 0.4532, 0.486, 0.4514, 0.5051, 0.3994, 0.5104, 0.3993, 0.4905, 0.4514, 0.4954, 0.4534, 0.5145, 0.4034, 0.5299, 0.3994, 0.5104, 0.4514, 0.5051, 0.4571, 0.5234, 0.4111, 0.5482, 0.4034, 0.5299, 0.4534, 0.5145, 0.4625, 0.5314, 0.4222, 0.5647, 0.4111, 0.5482, 0.4571, 0.5234, 0.4693, 0.5382, 0.4363, 0.5788, 0.4222, 0.5647, 0.4625, 0.5314, 0.4774, 0.5435, 0.4529, 0.5898, 0.4363, 0.5788, 0.4693, 0.5382, 0.4863, 0.5472, 0.4713, 0.5973, 0.4529, 0.5898, 0.4774, 0.5435, 0.4958, 0.549, 0.4908, 0.6011, 0.4713, 0.5973, 0.4863, 0.5472, 0.5054, 0.549, 0.5107, 0.601, 0.4908, 0.6011, 0.4958, 0.549, 0.5149, 0.5471, 0.5302, 0.5971, 0.5107, 0.601, 0.5054, 0.549, 0.5238, 0.5434, 0.5486, 0.5894, 0.5302, 0.5971, 0.5149, 0.5471, 0.5318, 0.538, 0.5651, 0.5783, 0.5486, 0.5894, 0.5238, 0.5434, 0.5385, 0.5311, 0.5791, 0.5641, 0.5651, 0.5783, 0.5318, 0.538, 0.5439, 0.5231, 0.5901, 0.5476, 0.5791, 0.5641, 0.5385, 0.5311, 0.5475, 0.5141, 0.5976, 0.5292, 0.5901, 0.5476, 0.5439, 0.5231, 0.5494, 0.5047, 0.6014, 0.5096, 0.5976, 0.5292, 0.5475, 0.5141, 0.5493, 0.495, 0.6014, 0.4897, 0.6014, 0.5096, 0.5494, 0.5047, 0.5474, 0.4856, 0.5974, 0.4702, 0.6014, 0.4897, 0.5493, 0.495, 0.5437, 0.4767, 0.5897, 0.4519, 0.5974, 0.4702, 0.5474, 0.4856, 0.5383, 0.4687, 0.5786, 0.4354, 0.5897, 0.4519, 0.5437, 0.4767, 0.5314, 0.4619, 0.5645, 0.4214, 0.5786, 0.4354, 0.5383, 0.4687, 0.5234, 0.4566, 0.5479, 0.4104, 0.5645, 0.4214, 0.5314, 0.4619, 0.5145, 0.4529, 0.5295, 0.4028, 0.5479, 0.4104, 0.5234, 0.4566, 0.505, 0.4511, 0.51, 0.399, 0.5295, 0.4028, 0.5145, 0.4529])
me_circle_000.materials.append(mat_material)
me_circle_000.use_remesh_preserve_volume = False
me_circle_000.use_remesh_preserve_attributes = False
me_circle_000.use_mirror_vertex_groups = False
me_circle_000.update()

# ---- objects
ob_lightcover = bpy.data.objects.new('LightCover', me_circle_001)
ob_lightcover_001 = bpy.data.objects.new('LightCover.001', me_circle_000)

# ---- transforms, parenting, visibility, modifiers, constraints
ob_lightcover.location = (0.0, 0.0, 0.0)
ob_lightcover.lineart.crease_threshold = 0.0
ob_lightcover_001.parent = ob_lightcover
ob_lightcover_001.location = (-5.19e-08, 1.433e-07, -0.3544)
ob_lightcover_001.lineart.crease_threshold = 0.0

# ---- collection membership
col_collection_1.objects.link(ob_lightcover)
col_collection_1.objects.link(ob_lightcover_001)

# ---- scene / render settings (as saved in the file)
scene.frame_start = 1; scene.frame_end = 250; scene.frame_set(1)
scene.render.engine = 'BLENDER_EEVEE_NEXT'
scene.render.resolution_percentage = 50
scene.render.dither_intensity = 0.0
scene.cycles.use_denoising = False
scene.cycles.samples = 128
scene.cycles.sampling_pattern = 'TABULATED_SOBOL'
scene.cycles.light_sampling_threshold = 0.0
scene.cycles.use_adaptive_sampling = False
scene.cycles.use_light_tree = False
scene.cycles.blur_glossy = 0.0
scene.cycles.sample_clamp_indirect = 0.0
scene.view_settings.view_transform = 'Standard'
bpy.context.view_layer.update()

# ---- added for rendering (the .blend has no active camera): camera
cam_auto = bpy.data.cameras.new('AutoCamera')
cam_auto.lens = 50.0
cam_auto.sensor_width = 36.0
cam_auto.clip_end = 1000.0
ob_auto_camera = bpy.data.objects.new('AutoCamera', cam_auto)
scene.collection.objects.link(ob_auto_camera)
ob_auto_camera.location = (1.98503, -2.38203, 1.38003)
ob_auto_camera.rotation_euler = (1.09748, -7.21219e-08, 0.694738)
scene.camera = ob_auto_camera
bpy.context.view_layer.update()
